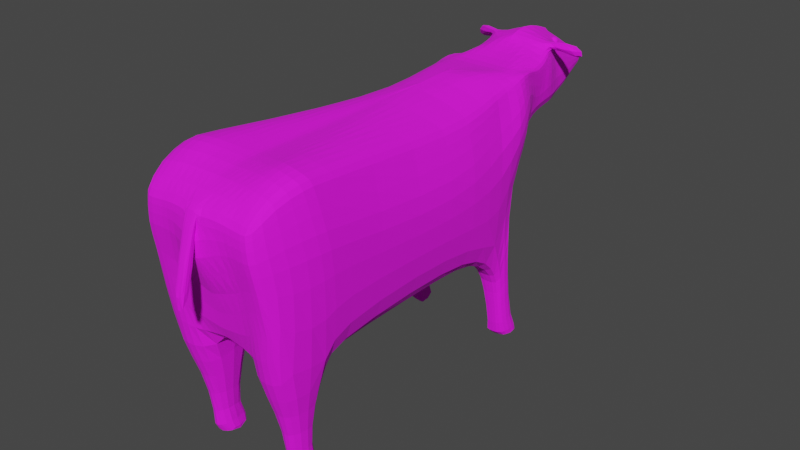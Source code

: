 # Source: cow.blend  (saved by Blender 3.1.7; exported with 4.5.12 LTS)
import bpy
from mathutils import Matrix  # noqa: F401  (used for matrix-valued properties, if any)

bpy.ops.wm.read_factory_settings(use_empty=True)
scene = bpy.context.scene
scene.name = 'Scene'

# ---- collections
col_collection = bpy.data.collections.new('Collection'); scene.collection.children.link(col_collection)

# ---- images (referenced by path relative to the original .blend; pixels are not part of the script)
import os
ASSET_DIR = os.environ.get("B2B_ASSET_DIR", "")  # directory of the original .blend (textures are referenced by path, not embedded)
HERE = os.path.dirname(os.path.abspath(__file__))  # packed textures are extracted next to this script under _unpacked/

def load_image(name, relpath, width, height, colorspace="sRGB"):
    """Load a texture the original file referenced (path relative to the .blend, or extracted next to this script)."""
    p = next((c for c in (os.path.join(HERE, relpath), os.path.join(ASSET_DIR, relpath)) if relpath and os.path.exists(c)), "")
    if p:
        img = bpy.data.images.load(p, check_existing=True)
        img.name = name
    else:  # same state as the original file: an image datablock whose file is absent (Cycles renders it pink)
        img = bpy.data.images.new(name, width, height)
        img.source = "FILE"
        img.filepath = "//" + (relpath or name)
    img.colorspace_settings.name = colorspace
    return img
img_imphenziapalette01_256_png = load_image('ImphenziaPalette01-256.png', 'ImphenziaPalette01-256.png', 1024, 1024, 'sRGB')

# ---- materials (node trees are filled in below, after node groups)
mat_material = bpy.data.materials.new('Material')
mat_material.alpha_threshold = 0.0
mat_material.use_transparent_shadow = False
mat_material.line_color = (0.0, 0.0, 0.0, 1.0)

# ---- material node trees
mat_material.use_nodes = True; mat_material.node_tree.nodes.clear()
_N = mat_material.node_tree.nodes; _L = mat_material.node_tree.links
n0 = _N.new('ShaderNodeOutputMaterial'); n0.name = 'Material Output'; n0.location = (300, 300)
n1 = _N.new('ShaderNodeBsdfPrincipled'); n1.name = 'Principled BSDF'; n1.location = (10, 300)
n1.distribution = 'GGX'
n1.subsurface_method = 'RANDOM_WALK_SKIN'
n1.inputs[2].default_value = 0.8918
n1.inputs[3].default_value = 1.45
n1.inputs[27].default_value = (0.0, 0.0, 0.0, 1.0)
n1.inputs[28].default_value = 1.0
n2 = _N.new('ShaderNodeTexImage'); n2.name = 'Image Texture'; n2.location = (-264, 108)
n2.image = img_imphenziapalette01_256_png
_L.new(n1.outputs[0], n0.inputs[0])
_L.new(n2.outputs[0], n1.inputs[0])
n0.is_active_output = True

# ---- world
world_world = bpy.data.worlds.new('World'); scene.world = world_world
world_world.use_nodes = True; world_world.node_tree.nodes.clear()
_N = world_world.node_tree.nodes; _L = world_world.node_tree.links
n0 = _N.new('ShaderNodeOutputWorld'); n0.name = 'World Output'; n0.location = (300, 300)
n1 = _N.new('ShaderNodeBackground'); n1.name = 'Background'; n1.location = (10, 300)
n1.inputs[0].default_value = (0.05088, 0.05088, 0.05088, 1.0)
_L.new(n1.outputs[0], n0.inputs[0])
n0.is_active_output = True
world_world.color = (0.05088, 0.05088, 0.05088)
world_world.use_sun_shadow = False
world_world.sun_shadow_jitter_overblur = 0.0

# ---- meshes
me_cube = bpy.data.meshes.new('Cube')
me_cube.from_pydata([(0.2959, 2.719, 0.3639), (0.3087, 2.807, -0.2535), (0.2815, 2.556, 0.3361), (0.3014, 2.576, -0.357), (0.01749, 2.788, -0.2617), (0.01749, 2.578, 0.3468), (0.01749, 2.573, -0.2819), (0.01749, 2.755, 0.3569), (0.2392, 3.603, 0.2681), (0.3018, 3.583, -0.2532), (0.01749, 3.546, 0.3656), (0.01749, 3.546, -0.3341), (0.2075, 3.832, 0.3047), (0.295, 3.727, -0.3657), (0.01749, 3.749, 0.3702), (0.01749, 3.727, -0.3663), (0.2088, 3.926, 0.3174), (0.2458, 3.896, -0.06271), (0.01749, 3.907, 0.3438), (0.01749, 3.912, -0.2373), (0.2091, 3.996, 0.3377), (0.2491, 3.974, 0.01762), (0.01749, 3.989, 0.3379), (0.01749, 3.992, -0.1336), (0.1995, 4.068, 0.3261), (0.1976, 4.037, 0.09297), (0.01749, 4.116, 0.3589), (0.01749, 4.081, -0.05978), (0.3353, 2.773, 0.05205), (0.3192, 2.592, 0.05157), (0.3292, 3.554, -0.01355), (0.2746, 3.908, 0.09552), (0.2997, 3.763, 0.02573), (0.2562, 3.985, 0.1944), (0.2103, 4.076, 0.1978), (0.01749, 4.156, 0.01273), (0.01749, 3.239, -0.3502), (0.308, 3.235, -0.2032), (0.2426, 3.305, 0.2907), (0.01749, 3.191, 0.3561), (0.3283, 3.233, -0.02197), (0.1792, 2.532, -0.36), (0.1745, 2.717, 0.3868), (0.1746, 2.806, -0.316), (0.1679, 2.562, 0.3543), (0.1023, 3.571, 0.3461), (0.1848, 3.546, -0.3341), (0.09852, 3.769, 0.3746), (0.163, 3.712, -0.3978), (0.1469, 3.911, 0.3483), (0.1714, 3.908, -0.1793), (0.151, 3.984, 0.3382), (0.1554, 3.974, -0.04413), (0.1409, 4.083, 0.3604), (0.1209, 4.075, -0.04102), (0.1485, 4.145, 0.06205), (0.1336, 3.208, 0.3551), (0.1819, 3.239, -0.3502), (0.2818, 2.484, 0.0499), (0.2789, 2.515, -0.1323), (0.196, 2.519, -0.1489), (0.1768, 2.467, 0.2602), (0.01749, 2.46, 0.2756), (0.01749, 2.523, -0.06052), (0.01749, 2.536, -0.2246), (0.2628, 2.467, 0.2514), (0.1924, 2.491, 0.04038), (0.2959, 2.681, 0.364), (0.3043, 2.761, -0.3543), (0.01749, 2.722, 0.3562), (0.01749, 2.773, -0.3165), (0.3347, 2.74, 0.05138), (0.1734, 2.684, 0.3861), (0.1739, 2.795, -0.4406), (0.1109, 2.806, -0.316), (0.1176, 2.571, 0.3514), (0.1221, 3.546, -0.3341), (0.1128, 3.727, -0.3663), (0.1156, 3.908, -0.1922), (0.1031, 3.982, -0.05629), (0.07719, 4.081, -0.05735), (0.08495, 3.193, 0.3635), (0.1127, 2.576, -0.3571), (0.1199, 2.738, 0.3738), (0.01749, 3.554, 0.3667), (0.01749, 3.756, 0.3753), (0.1135, 3.907, 0.3507), (0.1201, 3.981, 0.3378), (0.09576, 4.083, 0.3604), (0.01749, 4.159, 0.01621), (0.1191, 3.239, -0.3502), (0.1203, 2.462, 0.2712), (0.1596, 2.506, -0.001198), (0.1578, 2.527, -0.1862), (0.1171, 2.774, -0.2542), (0.1197, 2.706, 0.3727), (0.181, 2.595, -0.4931), (0.2669, 2.626, -0.491), (0.1343, 2.626, -0.491), (0.1828, 2.751, -0.5061), (0.2697, 2.727, -0.4893), (0.1357, 2.727, -0.4893), (0.1771, 2.62, -0.8006), (0.2554, 2.659, -0.8031), (0.1305, 2.672, -0.7918), (0.1628, 2.798, -0.7831), (0.2611, 2.742, -0.7923), (0.1737, 2.746, -0.7906), (0.2455, 2.532, -0.36), (0.2332, 2.707, 0.3856), (0.1678, 3.592, 0.3062), (0.1616, 3.823, 0.3417), (0.1691, 3.919, 0.3327), (0.1778, 3.992, 0.3376), (0.1861, 4.135, 0.3096), (0.1535, 4.136, 0.1072), (0.2473, 3.239, -0.3502), (0.2441, 2.794, -0.3538), (0.2228, 2.553, 0.3488), (0.2501, 3.546, -0.3341), (0.2262, 3.712, -0.3977), (0.2228, 3.907, -0.1619), (0.2087, 3.973, -0.03184), (0.1679, 4.058, -0.006751), (0.1928, 3.23, 0.3321), (0.2348, 2.515, -0.133), (0.2207, 2.466, 0.2565), (0.2362, 2.486, 0.04876), (0.233, 2.672, 0.3857), (0.2449, 2.777, -0.3658), (0.2276, 2.595, -0.4931), (0.228, 2.739, -0.4974), (0.211, 2.604, -0.7932), (0.2109, 2.782, -0.8011), (0.2854, 3.845, -0.3028), (0.2682, 3.802, -0.4713), (0.234, 3.791, -0.4745), (0.1901, 3.791, -0.4745), (0.2405, 3.875, -0.3162), (0.1958, 3.888, -0.3402), (0.148, 3.791, -0.4745), (0.1604, 3.886, -0.3296), (0.2914, 3.925, -0.7878), (0.2841, 3.859, -0.7927), (0.2375, 3.823, -0.7938), (0.1933, 3.829, -0.7975), (0.274, 3.984, -0.7898), (0.2046, 3.969, -0.7874), (0.1783, 3.823, -0.7764), (0.2313, 3.909, -0.7543), (0.3359, 2.742, 0.1846), (0.3067, 2.559, 0.1818), (0.3087, 3.58, 0.1087), (0.267, 3.93, 0.2172), (0.2328, 3.813, 0.1712), (0.2192, 3.996, 0.2719), (0.1914, 4.065, 0.2899), (0.3267, 3.239, 0.1123), (0.2735, 2.461, 0.1471), (0.01749, 2.427, 0.09795), (0.1819, 2.463, 0.1499), (0.3341, 2.705, 0.1849), (0.1227, 2.464, 0.1534), (0.2289, 2.461, 0.1489), (0.1789, 4.165, 0.2327), (0.01749, 4.211, 0.01901), (0.1012, 4.183, 0.3871), (0.141, 4.197, 0.3412), (0.01749, 4.184, 0.01373), (0.1114, 4.227, 0.06518), (0.01749, 4.16, 0.3864), (0.1814, 4.197, 0.3412), (0.1623, 4.211, 0.1311), (0.1756, 4.213, 0.2496), (0.09181, 4.444, 0.3396), (0.01749, 4.265, 0.04379), (0.01749, 4.187, 0.4097), (0.1523, 4.239, 0.3902), (0.01749, 4.265, 0.04383), (0.1261, 4.258, 0.09505), (0.1171, 4.438, 0.2801), (0.01749, 4.186, 0.4061), (0.01749, 4.477, 0.3422), (0.1492, 4.268, 0.367), (0.1674, 4.272, 0.1362), (0.1869, 4.244, 0.2816), (0.1437, 4.29, 0.3793), (0.01749, 4.583, 0.18), (0.07546, 4.589, 0.2523), (0.08182, 4.59, 0.2524), (0.06938, 4.581, 0.1801), (0.08067, 4.581, 0.1805), (0.1256, 4.32, 0.3456), (0.01749, 4.591, 0.2519), (0.01749, 4.268, 0.4349), (0.09285, 4.593, 0.2462), (0.0988, 4.578, 0.205), (0.1019, 4.586, 0.2317), (0.05859, 4.464, 0.3483), (0.1233, 4.443, 0.2565), (0.1296, 4.436, 0.1473), (0.1076, 4.437, 0.1358), (0.09257, 4.437, 0.1261), (0.01749, 4.43, 0.1435), (0.09018, 4.383, 0.3609), (0.01749, 4.433, 0.3798), (0.1212, 4.38, 0.3387), (0.1296, 4.407, 0.2728), (0.125, 4.346, 0.1235), (0.01749, 4.325, 0.08168), (0.01749, 4.374, 0.4043), (0.1364, 4.369, 0.138), (0.01749, 4.324, 0.08423), (0.01749, 4.597, 0.2264), (0.01749, 4.594, 0.1789), (0.07663, 4.599, 0.2476), (0.08306, 4.6, 0.2473), (0.06929, 4.592, 0.1787), (0.08078, 4.592, 0.179), (0.09067, 4.596, 0.2262), (0.01749, 4.601, 0.2474), (0.08003, 4.596, 0.2252), (0.09395, 4.603, 0.2412), (0.09882, 4.589, 0.2019), (0.1022, 4.596, 0.2273), (0.1233, 4.357, 0.2828), (0.1296, 4.302, 0.1084), (0.01749, 4.295, 0.06766), (0.01749, 4.267, 0.4316), (0.1648, 4.32, 0.1315), (0.01749, 4.295, 0.06901), (0.1465, 4.29, 0.3846), (0.155, 4.24, 0.3952), (0.2154, 4.342, 0.3195), (0.2475, 4.29, 0.3319), (0.2652, 4.332, 0.3861), (0.274, 4.291, 0.3941), (0.2784, 4.355, 0.3148), (0.2881, 4.307, 0.3229), (0.2012, 3.822, -0.7395), (0.2077, 3.89, -0.7049), (0.2259, 3.823, -0.7382), (0.2592, 3.901, -0.7244), (0.2373, 3.903, -0.7245), (0.2706, 3.832, -0.7371), (0.2779, 3.876, -0.7237), (0.2514, 3.823, -0.7382), (0.1924, 2.728, -0.7241), (0.1811, 2.712, -0.6931), (0.2427, 2.665, -0.6939), (0.2415, 2.711, -0.6968), (0.1805, 2.665, -0.6939), (0.2006, 2.639, -0.7), (0.2138, 2.636, -0.7131), (0.2132, 2.717, -0.7171), (0.1676, 3.805, -0.5429), (0.2009, 3.805, -0.5423), (0.2095, 3.894, -0.4683), (0.2746, 3.859, -0.4492), (0.177, 3.886, -0.4532), (0.2428, 3.886, -0.4562), (0.2623, 3.815, -0.5401), (0.2356, 3.805, -0.5423), (-0.2609, 2.719, 0.3639), (-0.2737, 2.807, -0.2535), (-0.2466, 2.556, 0.3361), (-0.2664, 2.576, -0.357), (-0.2042, 3.603, 0.2681), (-0.2668, 3.583, -0.2532), (-0.1725, 3.832, 0.3047), (-0.26, 3.727, -0.3657), (-0.1738, 3.926, 0.3174), (-0.2108, 3.896, -0.06271), (-0.1741, 3.996, 0.3377), (-0.2142, 3.974, 0.01762), (-0.1646, 4.068, 0.3261), (-0.1626, 4.037, 0.09297), (-0.3004, 2.773, 0.05205), (-0.2842, 2.592, 0.05157), (-0.2942, 3.554, -0.01355), (-0.2396, 3.908, 0.09552), (-0.2647, 3.763, 0.02573), (-0.2212, 3.985, 0.1944), (-0.1753, 4.076, 0.1978), (-0.273, 3.235, -0.2032), (-0.2077, 3.305, 0.2907), (-0.2934, 3.233, -0.02197), (-0.1442, 2.532, -0.36), (-0.1395, 2.717, 0.3868), (-0.1396, 2.806, -0.316), (-0.1329, 2.562, 0.3543), (-0.06734, 3.571, 0.3461), (-0.1498, 3.546, -0.3341), (-0.06354, 3.769, 0.3746), (-0.128, 3.712, -0.3978), (-0.112, 3.911, 0.3483), (-0.1364, 3.908, -0.1793), (-0.116, 3.984, 0.3382), (-0.1205, 3.974, -0.04413), (-0.1059, 4.083, 0.3604), (-0.08594, 4.075, -0.04102), (-0.1135, 4.145, 0.06205), (-0.09864, 3.208, 0.3551), (-0.1469, 3.239, -0.3502), (-0.2468, 2.484, 0.0499), (-0.2439, 2.515, -0.1323), (-0.161, 2.519, -0.1489), (-0.1418, 2.467, 0.2602), (-0.2279, 2.467, 0.2514), (-0.1574, 2.491, 0.04038), (-0.2609, 2.681, 0.364), (-0.2693, 2.761, -0.3543), (-0.2998, 2.74, 0.05138), (-0.1384, 2.684, 0.3861), (-0.1389, 2.795, -0.4406), (-0.07593, 2.806, -0.316), (-0.08262, 2.571, 0.3514), (-0.08714, 3.546, -0.3341), (-0.07779, 3.727, -0.3663), (-0.08064, 3.908, -0.1922), (-0.0681, 3.982, -0.05629), (-0.04221, 4.081, -0.05735), (-0.04996, 3.193, 0.3635), (-0.07773, 2.576, -0.3571), (-0.0849, 2.738, 0.3738), (-0.07847, 3.907, 0.3507), (-0.08514, 3.981, 0.3378), (-0.06078, 4.083, 0.3604), (-0.08416, 3.239, -0.3502), (-0.08528, 2.462, 0.2712), (-0.1246, 2.506, -0.001198), (-0.1228, 2.527, -0.1862), (-0.08214, 2.774, -0.2542), (-0.0847, 2.706, 0.3727), (-0.146, 2.595, -0.4931), (-0.2319, 2.626, -0.491), (-0.09929, 2.626, -0.491), (-0.1478, 2.751, -0.5061), (-0.2347, 2.727, -0.4893), (-0.1007, 2.727, -0.4893), (-0.1421, 2.62, -0.8006), (-0.2204, 2.659, -0.8031), (-0.09554, 2.672, -0.7918), (-0.1279, 2.798, -0.7831), (-0.2261, 2.742, -0.7923), (-0.1387, 2.746, -0.7906), (-0.2105, 2.532, -0.36), (-0.1982, 2.707, 0.3856), (-0.1328, 3.592, 0.3062), (-0.1266, 3.823, 0.3417), (-0.1341, 3.919, 0.3327), (-0.1428, 3.992, 0.3376), (-0.1511, 4.135, 0.3096), (-0.1185, 4.136, 0.1072), (-0.2123, 3.239, -0.3502), (-0.2091, 2.794, -0.3538), (-0.1878, 2.553, 0.3488), (-0.2151, 3.546, -0.3341), (-0.1912, 3.712, -0.3977), (-0.1878, 3.907, -0.1619), (-0.1738, 3.973, -0.03184), (-0.1329, 4.058, -0.006751), (-0.1578, 3.23, 0.3321), (-0.1998, 2.515, -0.133), (-0.1857, 2.466, 0.2565), (-0.2012, 2.486, 0.04876), (-0.198, 2.672, 0.3857), (-0.21, 2.777, -0.3658), (-0.1927, 2.595, -0.4931), (-0.1931, 2.739, -0.4974), (-0.176, 2.604, -0.7932), (-0.1759, 2.782, -0.8011), (-0.2504, 3.845, -0.3028), (-0.2332, 3.802, -0.4713), (-0.199, 3.791, -0.4745), (-0.1551, 3.791, -0.4745), (-0.2055, 3.875, -0.3162), (-0.1608, 3.888, -0.3402), (-0.113, 3.791, -0.4745), (-0.1254, 3.886, -0.3296), (-0.2564, 3.925, -0.7878), (-0.2491, 3.859, -0.7927), (-0.2025, 3.823, -0.7938), (-0.1583, 3.829, -0.7975), (-0.239, 3.984, -0.7898), (-0.1696, 3.969, -0.7874), (-0.1433, 3.823, -0.7764), (-0.1963, 3.909, -0.7543), (-0.301, 2.742, 0.1846), (-0.2717, 2.559, 0.1818), (-0.2738, 3.58, 0.1087), (-0.232, 3.93, 0.2172), (-0.1978, 3.813, 0.1712), (-0.1842, 3.996, 0.2719), (-0.1564, 4.065, 0.2899), (-0.2917, 3.239, 0.1123), (-0.2386, 2.461, 0.1471), (-0.1469, 2.463, 0.1499), (-0.2991, 2.705, 0.1849), (-0.08776, 2.464, 0.1534), (-0.194, 2.461, 0.1489), (-0.1439, 4.165, 0.2327), (-0.0662, 4.183, 0.3871), (-0.1061, 4.197, 0.3412), (-0.07639, 4.227, 0.06518), (-0.1464, 4.197, 0.3412), (-0.1273, 4.211, 0.1311), (-0.1406, 4.213, 0.2496), (-0.05683, 4.444, 0.3396), (-0.1173, 4.239, 0.3902), (-0.09115, 4.258, 0.09505), (-0.08215, 4.438, 0.2801), (-0.1142, 4.268, 0.367), (-0.1324, 4.272, 0.1362), (-0.1519, 4.244, 0.2816), (-0.1087, 4.29, 0.3793), (-0.04048, 4.589, 0.2523), (-0.04684, 4.59, 0.2524), (-0.0344, 4.581, 0.1801), (-0.04569, 4.581, 0.1805), (-0.09059, 4.32, 0.3456), (-0.05787, 4.593, 0.2462), (-0.06381, 4.578, 0.205), (-0.0669, 4.586, 0.2317), (-0.02361, 4.464, 0.3483), (-0.08831, 4.443, 0.2565), (-0.09463, 4.436, 0.1473), (-0.07262, 4.437, 0.1358), (-0.05759, 4.437, 0.1261), (-0.0552, 4.383, 0.3609), (-0.08617, 4.38, 0.3387), (-0.09457, 4.407, 0.2728), (-0.09002, 4.346, 0.1235), (-0.1014, 4.369, 0.138), (-0.04164, 4.599, 0.2476), (-0.04807, 4.6, 0.2473), (-0.0343, 4.592, 0.1787), (-0.0458, 4.592, 0.179), (-0.05568, 4.596, 0.2262), (-0.04505, 4.596, 0.2252), (-0.05896, 4.603, 0.2412), (-0.06384, 4.589, 0.2019), (-0.06721, 4.596, 0.2273), (-0.0883, 4.357, 0.2828), (-0.09464, 4.302, 0.1084), (-0.1298, 4.32, 0.1315), (-0.1116, 4.29, 0.3846), (-0.12, 4.24, 0.3952), (-0.1804, 4.342, 0.3195), (-0.2125, 4.29, 0.3319), (-0.2302, 4.332, 0.3861), (-0.239, 4.291, 0.3941), (-0.2434, 4.355, 0.3148), (-0.2531, 4.307, 0.3229), (-0.1663, 3.822, -0.7395), (-0.1727, 3.89, -0.7049), (-0.1909, 3.823, -0.7382), (-0.2242, 3.901, -0.7244), (-0.2023, 3.903, -0.7245), (-0.2356, 3.832, -0.7371), (-0.2429, 3.876, -0.7237), (-0.2165, 3.823, -0.7382), (-0.1574, 2.728, -0.7241), (-0.1462, 2.712, -0.6931), (-0.2077, 2.665, -0.6939), (-0.2065, 2.711, -0.6968), (-0.1455, 2.665, -0.6939), (-0.1656, 2.639, -0.7), (-0.1788, 2.636, -0.7131), (-0.1782, 2.717, -0.7171), (-0.1326, 3.805, -0.5429), (-0.1659, 3.805, -0.5423), (-0.1745, 3.894, -0.4683), (-0.2396, 3.859, -0.4492), (-0.142, 3.886, -0.4532), (-0.2078, 3.886, -0.4562), (-0.2273, 3.815, -0.5401), (-0.2007, 3.805, -0.5423), (0.09398, 4.385, 0.3288), (0.1084, 4.375, 0.3399), (0.1084, 4.396, 0.3399), (0.0995, 4.368, 0.3578), (0.0995, 4.402, 0.3578), (0.1119, 4.385, 0.3578), (0.09398, 4.385, 0.3688), (0.1025, 4.379, 0.3318), (0.09923, 4.369, 0.3383), (0.111, 4.385, 0.3383), (0.1025, 4.391, 0.3318), (0.09923, 4.401, 0.3383), (0.113, 4.379, 0.3488), (0.113, 4.391, 0.3488), (0.09398, 4.365, 0.3488), (0.1057, 4.369, 0.3488), (0.1057, 4.401, 0.3488), (0.09398, 4.405, 0.3488), (0.1077, 4.375, 0.3594), (0.1077, 4.395, 0.3594), (0.09723, 4.375, 0.3659), (0.1045, 4.385, 0.3659), (0.09723, 4.395, 0.3659), (0.09398, 4.369, 0.3391), (0.09398, 4.402, 0.3586), (0.09398, 4.402, 0.3391), (0.09398, 4.369, 0.3586), (0.09398, 4.394, 0.3659), (0.09398, 4.398, 0.3634), (0.09398, 4.376, 0.3659), (0.09398, 4.373, 0.3634), (0.09398, 4.394, 0.3318), (0.09398, 4.398, 0.3343), (0.09398, 4.373, 0.3343), (0.09398, 4.376, 0.3318), (0.0795, 4.375, 0.3399), (0.0795, 4.396, 0.3399), (0.08845, 4.368, 0.3578), (0.08845, 4.402, 0.3578), (0.07609, 4.385, 0.3578), (0.08547, 4.379, 0.3318), (0.08872, 4.369, 0.3383), (0.07696, 4.385, 0.3383), (0.08547, 4.391, 0.3318), (0.08872, 4.401, 0.3383), (0.07496, 4.379, 0.3488), (0.07496, 4.391, 0.3488), (0.08222, 4.369, 0.3488), (0.08222, 4.401, 0.3488), (0.08021, 4.375, 0.3594), (0.08021, 4.395, 0.3594), (0.09073, 4.375, 0.3659), (0.08346, 4.385, 0.3659), (0.09073, 4.395, 0.3659), (-0.06962, 4.386, 0.3218), (-0.05514, 4.375, 0.3329), (-0.05514, 4.396, 0.3329), (-0.06409, 4.368, 0.3508), (-0.06409, 4.403, 0.3508), (-0.05173, 4.386, 0.3508), (-0.06962, 4.386, 0.3618), (-0.06111, 4.379, 0.3248), (-0.06436, 4.369, 0.3313), (-0.0526, 4.386, 0.3313), (-0.06111, 4.392, 0.3248), (-0.06436, 4.402, 0.3313), (-0.0506, 4.379, 0.3418), (-0.0506, 4.392, 0.3418), (-0.06962, 4.366, 0.3418), (-0.05786, 4.369, 0.3418), (-0.05786, 4.402, 0.3418), (-0.06962, 4.406, 0.3418), (-0.05585, 4.376, 0.3523), (-0.05585, 4.396, 0.3523), (-0.06637, 4.376, 0.3588), (-0.0591, 4.386, 0.3588), (-0.06637, 4.396, 0.3588), (-0.06962, 4.369, 0.3321), (-0.06962, 4.402, 0.3516), (-0.06962, 4.402, 0.3321), (-0.06962, 4.369, 0.3516), (-0.06962, 4.394, 0.3588), (-0.06962, 4.398, 0.3564), (-0.06962, 4.377, 0.3588), (-0.06962, 4.373, 0.3564), (-0.06962, 4.394, 0.3248), (-0.06962, 4.398, 0.3273), (-0.06962, 4.373, 0.3273), (-0.06962, 4.377, 0.3248), (-0.08409, 4.375, 0.3329), (-0.08409, 4.396, 0.3329), (-0.07514, 4.368, 0.3508), (-0.07514, 4.403, 0.3508), (-0.08751, 4.386, 0.3508), (-0.07812, 4.379, 0.3248), (-0.07487, 4.369, 0.3313), (-0.08663, 4.386, 0.3313), (-0.07812, 4.392, 0.3248), (-0.07487, 4.402, 0.3313), (-0.08864, 4.379, 0.3418), (-0.08864, 4.392, 0.3418), (-0.08137, 4.369, 0.3418), (-0.08137, 4.402, 0.3418), (-0.08338, 4.376, 0.3523), (-0.08338, 4.396, 0.3523), (-0.07287, 4.376, 0.3588), (-0.08013, 4.386, 0.3588), (-0.07287, 4.396, 0.3588), (0.2629, 3.289, 0.2477), (0.3056, 2.724, 0.3207), (0.2876, 2.556, 0.2989), (0.256, 3.598, 0.2297), (0.2228, 3.927, 0.2933), (0.2136, 3.828, 0.2725), (0.2115, 3.996, 0.3218), (0.1976, 4.067, 0.3174), (0.2654, 2.466, 0.2263), (0.01749, 2.452, 0.2328), (0.178, 2.466, 0.2337), (0.3051, 2.687, 0.3209), (0.1209, 2.463, 0.2429), (0.2227, 2.465, 0.2306), (0.1844, 4.142, 0.2911), (0.18, 4.201, 0.3191), (0.1583, 4.262, 0.3465), (0.09502, 4.591, 0.2427), (0.1186, 4.439, 0.2744), (0.1232, 4.387, 0.3229), (0.01749, 4.6, 0.2423), (0.08489, 4.599, 0.2422), (0.07745, 4.598, 0.2422), (0.09593, 4.601, 0.2378), (0.125, 4.329, 0.3305), (-0.2279, 3.289, 0.2477), (-0.2706, 2.724, 0.3207), (-0.2526, 2.556, 0.2989), (-0.221, 3.598, 0.2297), (-0.1878, 3.927, 0.2933), (-0.1786, 3.828, 0.2725), (-0.1765, 3.996, 0.3218), (-0.1626, 4.067, 0.3174), (-0.2304, 2.466, 0.2263), (-0.143, 2.466, 0.2337), (-0.2701, 2.687, 0.3209), (-0.08588, 2.463, 0.2429), (-0.1877, 2.465, 0.2306), (-0.1494, 4.142, 0.2911), (-0.145, 4.201, 0.3191), (-0.1233, 4.262, 0.3465), (-0.06004, 4.591, 0.2427), (-0.08363, 4.439, 0.2744), (-0.08819, 4.387, 0.3229), (-0.04991, 4.599, 0.2422), (-0.04246, 4.598, 0.2422), (-0.06095, 4.601, 0.2378), (-0.09004, 4.329, 0.3305), (-0.01163, 2.794, -0.2786), (-0.01371, 2.576, 0.3483), (-0.01512, 3.546, -0.3341), (-0.01221, 3.727, -0.3663), (-0.0131, 3.911, -0.2232), (-0.009187, 3.989, -0.1095), (-0.001116, 4.081, -0.05902), (-0.003534, 3.192, 0.3584), (-0.01454, 2.46, 0.2742), (-0.0268, 2.518, -0.04203), (-0.01356, 2.773, -0.2971), (-0.01219, 2.574, -0.3053), (-0.01442, 2.75, 0.3622), (-0.01419, 3.239, -0.3502), (-0.02624, 2.533, -0.2126), (-0.01436, 2.717, 0.3614), (-0.01532, 2.438, 0.1152), (-0.01473, 2.455, 0.2359), (0.04545, 2.793, -0.2779), (0.04745, 2.576, 0.3482), (0.0488, 3.546, -0.3341), (0.046, 3.727, -0.3663), (0.04685, 3.911, -0.2238), (0.0431, 3.989, -0.1105), (0.03536, 4.081, -0.05905), (0.03768, 3.192, 0.3583), (0.04824, 2.46, 0.2743), (0.06001, 2.518, -0.04277), (0.0473, 2.773, -0.2979), (0.04598, 2.574, -0.3044), (0.04813, 2.75, 0.362), (0.04791, 3.239, -0.3502), (0.05947, 2.533, -0.2131), (0.04807, 2.717, 0.3612), (0.04899, 2.438, 0.1145), (0.04842, 2.455, 0.2358), (0.03946, 2.451, 0.2702), (0.01737, 2.45, 0.2711), (-0.005634, 2.451, 0.2702), (0.02438, 2.485, 0.2299), (0.03958, 2.447, 0.2426), (-0.005768, 2.447, 0.2427), (0.05708, 2.336, -0.04414), (0.03735, 2.331, -0.05282), (0.01624, 2.328, -0.06152), (0.04569, 2.399, -0.07884), (0.05788, 2.36, -0.05702), (0.01677, 2.352, -0.0744)], [], [(129, 68, 100, 131), (597, 67, 2, 588), (40, 37, 9, 30), (667, 69, 5, 653), (588, 2, 65, 594), (110, 8, 12, 111), (665, 36, 11, 654), (124, 38, 8, 110), (111, 12, 16, 112), (654, 11, 15, 655), (30, 9, 13, 32), (112, 16, 20, 113), (655, 15, 19, 656), (32, 13, 17, 31), (657, 23, 27, 658), (656, 19, 23, 657), (31, 17, 21, 33), (600, 114, 24, 593), (33, 21, 25, 34), (113, 20, 24, 114), (155, 33, 34, 156), (123, 115, 34, 25), (153, 31, 33, 155), (154, 32, 31, 153), (152, 30, 32, 154), (118, 44, 61, 126), (157, 40, 30, 152), (68, 71, 29, 3), (150, 28, 40, 157), (109, 0, 38, 124), (652, 4, 36, 665), (28, 1, 37, 40), (117, 43, 57, 116), (83, 42, 56, 81), (3, 29, 58, 59), (80, 89, 55, 54), (87, 51, 53, 88), (88, 53, 167, 166), (121, 50, 52, 122), (122, 52, 54, 123), (121, 17, 134, 138), (86, 49, 51, 87), (119, 46, 48, 120), (85, 47, 49, 86), (81, 56, 45, 84), (116, 57, 46, 119), (84, 45, 47, 85), (108, 3, 59, 125), (128, 72, 44, 118), (68, 3, 97, 100), (660, 62, 671, 670), (666, 661, 63, 64), (125, 127, 66, 60), (599, 126, 61, 596), (82, 41, 60, 93), (653, 5, 62, 660), (74, 43, 73, 94), (109, 42, 72, 128), (1, 28, 71, 68), (664, 7, 69, 667), (587, 0, 67, 597), (117, 1, 68, 129), (42, 83, 95, 72), (652, 74, 94, 662), (44, 75, 91, 61), (663, 82, 93, 666), (60, 66, 92, 93), (596, 61, 91, 598), (662, 94, 82, 663), (10, 84, 85, 14), (39, 659, 81, 84, 10), (14, 85, 86, 18), (18, 86, 87, 22), (26, 88, 166, 170), (22, 87, 88, 26), (27, 35, 89, 80, 658), (664, 83, 81, 659), (43, 74, 90, 57), (50, 78, 79, 52), (52, 79, 80, 54), (48, 77, 140, 137), (46, 76, 77, 48), (57, 90, 76, 46), (72, 95, 75, 44), (250, 249, 103, 106), (248, 247, 105, 107), (82, 94, 101, 98), (41, 82, 98, 96), (108, 41, 96, 130), (94, 73, 99, 101), (133, 106, 103, 132), (107, 105, 102, 104), (252, 251, 104, 102), (251, 248, 107, 104), (254, 250, 106, 133), (253, 252, 102, 132), (249, 253, 132, 103), (247, 254, 133, 105), (105, 133, 132, 102), (3, 108, 130, 97), (43, 117, 129, 73), (0, 109, 128, 67), (594, 65, 126, 599), (59, 58, 127, 125), (67, 128, 118, 2), (41, 108, 125, 60), (37, 116, 119, 9), (9, 119, 120, 13), (13, 120, 136, 135), (21, 122, 123, 25), (17, 121, 122, 21), (1, 117, 116, 37), (42, 109, 124, 56), (2, 118, 126, 65), (54, 55, 115, 123), (51, 113, 114, 53), (115, 55, 169, 172), (49, 112, 113, 51), (47, 111, 112, 49), (56, 124, 110, 45), (45, 110, 111, 47), (73, 129, 131, 99), (243, 242, 146, 147), (241, 239, 148, 145), (239, 240, 149, 148), (78, 50, 139, 141), (50, 121, 138, 139), (120, 48, 137, 136), (77, 78, 141, 140), (17, 13, 135, 134), (144, 145, 147, 146), (145, 148, 149, 147), (143, 144, 146, 142), (245, 244, 143, 142), (244, 246, 144, 143), (240, 243, 147, 149), (246, 241, 145, 144), (242, 245, 142, 146), (55, 89, 168, 169), (58, 158, 163, 127), (53, 114, 171, 167), (66, 160, 162, 92), (28, 150, 161, 71), (127, 163, 160, 66), (661, 668, 159, 63), (600, 164, 173, 601), (587, 150, 157, 586), (586, 157, 152, 589), (589, 152, 154, 591), (591, 154, 153, 590), (590, 153, 155, 592), (592, 155, 156, 593), (115, 164, 156, 34), (29, 151, 158, 58), (71, 161, 151, 29), (601, 173, 185, 602), (173, 172, 184, 185), (169, 168, 178, 179), (168, 165, 175, 178), (172, 169, 179, 184), (166, 167, 177, 176), (89, 35, 165, 168), (164, 115, 172, 173), (182, 198, 188, 193), (174, 180, 195, 189), (604, 199, 197, 603), (199, 200, 196, 197), (201, 202, 190, 191), (202, 203, 187, 190), (167, 171, 183, 177), (170, 166, 176, 181), (197, 196, 223, 224), (191, 190, 217, 218), (190, 187, 214, 217), (196, 191, 218, 223), (188, 189, 216, 215), (193, 188, 215, 220), (198, 174, 189, 188), (200, 201, 191, 196), (211, 208, 201, 200), (210, 204, 174, 198), (209, 212, 203, 202), (208, 209, 202, 201), (207, 211, 200, 199), (605, 207, 199, 604), (204, 206, 180, 174), (205, 210, 198, 182), (194, 228, 210, 205), (186, 192, 206, 204), (610, 225, 207, 605), (225, 229, 211, 207), (226, 227, 209, 208), (227, 230, 212, 209), (228, 186, 204, 210), (229, 226, 208, 211), (608, 215, 216, 607), (606, 220, 215, 608), (607, 216, 222, 609), (218, 219, 224, 223), (214, 213, 221, 217), (217, 221, 219, 218), (603, 197, 224, 609), (189, 195, 222, 216), (184, 179, 226, 229), (176, 177, 186, 228), (178, 175, 230, 227), (179, 178, 227, 226), (185, 184, 229, 225), (602, 185, 225, 610), (183, 192, 233, 234), (181, 176, 228, 194), (234, 233, 237, 238), (192, 186, 231, 233), (186, 177, 232, 231), (177, 183, 234, 232), (236, 238, 237, 235), (232, 234, 238, 236), (231, 232, 236, 235), (233, 231, 235, 237), (260, 258, 245, 242), (262, 256, 241, 246), (259, 257, 243, 240), (261, 262, 246, 244), (258, 261, 244, 245), (255, 259, 240, 239), (256, 255, 239, 241), (257, 260, 242, 243), (99, 131, 254, 247), (97, 130, 253, 249), (130, 96, 252, 253), (131, 100, 250, 254), (98, 101, 248, 251), (96, 98, 251, 252), (101, 99, 247, 248), (100, 97, 249, 250), (139, 138, 260, 257), (137, 140, 255, 256), (140, 141, 259, 255), (134, 135, 261, 258), (135, 136, 262, 261), (141, 139, 257, 259), (136, 137, 256, 262), (138, 134, 258, 260), (367, 369, 338, 311), (621, 613, 265, 310), (286, 279, 268, 284), (649, 635, 5, 69), (613, 619, 308, 265), (348, 349, 269, 267), (647, 636, 11, 36), (362, 348, 267, 285), (349, 350, 271, 269), (636, 637, 15, 11), (279, 281, 270, 268), (350, 351, 273, 271), (637, 638, 19, 15), (281, 280, 272, 270), (639, 640, 27, 23), (638, 639, 23, 19), (280, 282, 274, 272), (624, 618, 275, 352), (282, 283, 276, 274), (351, 352, 275, 273), (393, 394, 283, 282), (361, 276, 283, 353), (391, 393, 282, 280), (392, 391, 280, 281), (390, 392, 281, 279), (356, 364, 307, 290), (395, 390, 279, 286), (311, 266, 278, 312), (388, 395, 286, 277), (347, 362, 285, 263), (634, 647, 36, 4), (277, 286, 284, 264), (355, 354, 303, 289), (324, 322, 302, 288), (266, 305, 304, 278), (321, 300, 301, 89), (326, 327, 299, 297), (327, 402, 403, 299), (359, 360, 298, 296), (360, 361, 300, 298), (359, 376, 372, 272), (325, 326, 297, 295), (357, 358, 294, 292), (85, 325, 295, 293), (322, 84, 291, 302), (354, 357, 292, 303), (84, 85, 293, 291), (346, 363, 305, 266), (366, 356, 290, 313), (311, 338, 335, 266), (62, 642, 672, 671), (648, 64, 63, 643), (363, 306, 309, 365), (623, 620, 307, 364), (323, 331, 306, 287), (635, 642, 62, 5), (315, 332, 314, 289), (347, 366, 313, 288), (264, 311, 312, 277), (646, 649, 69, 7), (612, 621, 310, 263), (355, 367, 311, 264), (288, 313, 333, 324), (634, 644, 332, 315), (290, 307, 329, 316), (645, 648, 331, 323), (306, 331, 330, 309), (620, 622, 329, 307), (644, 645, 323, 332), (39, 10, 84, 322, 641), (14, 18, 325, 85), (18, 22, 326, 325), (26, 170, 402, 327), (22, 26, 327, 326), (27, 640, 321, 89, 35), (646, 641, 322, 324), (289, 303, 328, 315), (296, 298, 320, 319), (298, 300, 321, 320), (294, 375, 378, 318), (292, 294, 318, 317), (303, 292, 317, 328), (313, 290, 316, 333), (465, 344, 341, 464), (463, 345, 343, 462), (323, 336, 339, 332), (287, 334, 336, 323), (346, 368, 334, 287), (332, 339, 337, 314), (371, 370, 341, 344), (345, 342, 340, 343), (467, 340, 342, 466), (466, 342, 345, 463), (469, 371, 344, 465), (468, 370, 340, 467), (464, 341, 370, 468), (462, 343, 371, 469), (343, 340, 370, 371), (266, 335, 368, 346), (289, 314, 367, 355), (263, 310, 366, 347), (619, 623, 364, 308), (305, 363, 365, 304), (310, 265, 356, 366), (287, 306, 363, 346), (284, 268, 357, 354), (268, 270, 358, 357), (270, 373, 374, 358), (274, 276, 361, 360), (272, 274, 360, 359), (264, 284, 354, 355), (288, 302, 362, 347), (265, 308, 364, 356), (300, 361, 353, 301), (297, 299, 352, 351), (353, 406, 404, 301), (295, 297, 351, 350), (293, 295, 350, 349), (302, 291, 348, 362), (291, 293, 349, 348), (314, 337, 369, 367), (458, 385, 384, 457), (456, 383, 386, 454), (454, 386, 387, 455), (319, 379, 377, 296), (296, 377, 376, 359), (358, 374, 375, 294), (318, 378, 379, 319), (272, 372, 373, 270), (382, 384, 385, 383), (383, 385, 387, 386), (381, 380, 384, 382), (460, 380, 381, 459), (459, 381, 382, 461), (455, 387, 385, 458), (461, 382, 383, 456), (457, 384, 380, 460), (301, 404, 168, 89), (304, 365, 400, 396), (299, 403, 405, 352), (309, 330, 399, 397), (277, 312, 398, 388), (365, 309, 397, 400), (643, 63, 159, 650), (624, 625, 407, 401), (612, 611, 395, 388), (611, 614, 390, 395), (614, 616, 392, 390), (616, 615, 391, 392), (615, 617, 393, 391), (617, 618, 394, 393), (353, 283, 394, 401), (278, 304, 396, 389), (312, 278, 389, 398), (625, 626, 414, 407), (407, 414, 413, 406), (404, 410, 178, 168), (406, 413, 410, 404), (402, 176, 409, 403), (401, 407, 406, 353), (182, 193, 416, 424), (408, 417, 421, 411), (628, 627, 423, 425), (425, 423, 422, 426), (427, 419, 418, 428), (428, 418, 187, 203), (403, 409, 412, 405), (170, 181, 176, 402), (423, 442, 441, 422), (419, 437, 436, 418), (418, 436, 214, 187), (422, 441, 437, 419), (416, 434, 435, 417), (193, 220, 434, 416), (424, 416, 417, 408), (426, 422, 419, 427), (433, 426, 427, 432), (210, 424, 408, 429), (209, 428, 203, 212), (432, 427, 428, 209), (431, 425, 426, 433), (629, 628, 425, 431), (429, 408, 411, 430), (205, 182, 424, 210), (415, 429, 430, 420), (633, 629, 431, 443), (443, 431, 433, 445), (444, 432, 209, 227), (228, 210, 429, 415), (445, 433, 432, 444), (631, 630, 435, 434), (606, 631, 434, 220), (630, 632, 440, 435), (437, 441, 442, 438), (214, 436, 439, 213), (436, 437, 438, 439), (627, 632, 442, 423), (417, 435, 440, 421), (413, 445, 444, 410), (176, 228, 415, 409), (410, 444, 227, 178), (414, 443, 445, 413), (626, 633, 443, 414), (412, 449, 448, 420), (449, 453, 452, 448), (420, 448, 446, 415), (415, 446, 447, 409), (409, 447, 449, 412), (451, 450, 452, 453), (447, 451, 453, 449), (446, 450, 451, 447), (448, 452, 450, 446), (475, 457, 460, 473), (477, 461, 456, 471), (474, 455, 458, 472), (476, 459, 461, 477), (473, 460, 459, 476), (470, 454, 455, 474), (471, 456, 454, 470), (472, 458, 457, 475), (337, 462, 469, 369), (335, 464, 468, 368), (368, 468, 467, 334), (369, 469, 465, 338), (336, 466, 463, 339), (334, 467, 466, 336), (339, 463, 462, 337), (338, 465, 464, 335), (377, 472, 475, 376), (375, 471, 470, 378), (378, 470, 474, 379), (372, 473, 476, 373), (373, 476, 477, 374), (379, 474, 472, 377), (374, 477, 471, 375), (376, 475, 473, 372), (478, 485, 512), (479, 485, 487), (479, 487, 490), (501, 486, 492), (480, 489, 494), (479, 490, 493), (480, 494, 491), (481, 496, 498), (483, 497, 499), (499, 500, 484), (499, 497, 500), (497, 482, 500), (507, 498, 484), (507, 508, 498), (504, 481, 498, 508), (498, 499, 484), (498, 496, 499), (496, 483, 499), (491, 497, 483), (491, 494, 497), (494, 482, 497), (492, 481, 504), (493, 496, 481), (493, 490, 496), (490, 483, 496), (494, 495, 482), (494, 489, 495), (492, 493, 481), (492, 486, 493), (486, 479, 493), (490, 491, 483), (490, 487, 491), (487, 480, 491), (488, 489, 480), (510, 503, 489), (487, 488, 480), (487, 485, 488), (485, 478, 488), (511, 486, 501), (512, 485, 486, 511), (485, 479, 486), (488, 509, 510, 489), (500, 506, 505), (500, 505, 484), (482, 502, 506, 500), (489, 503, 495), (482, 495, 502), (488, 478, 509), (478, 512, 518), (513, 520, 518), (513, 523, 520), (501, 492, 519), (514, 526, 522), (513, 525, 523), (514, 524, 526), (515, 529, 527), (517, 530, 528), (530, 484, 531), (530, 531, 528), (528, 531, 516), (507, 484, 529), (507, 529, 508), (504, 508, 529, 515), (529, 484, 530), (529, 530, 527), (527, 530, 517), (524, 517, 528), (524, 528, 526), (526, 528, 516), (492, 504, 515), (525, 515, 527), (525, 527, 523), (523, 527, 517), (526, 516, 495), (526, 495, 522), (492, 515, 525), (492, 525, 519), (519, 525, 513), (523, 517, 524), (523, 524, 520), (520, 524, 514), (521, 514, 522), (510, 522, 503), (520, 514, 521), (520, 521, 518), (518, 521, 478), (511, 501, 519), (512, 511, 519, 518), (518, 519, 513), (521, 522, 510, 509), (531, 505, 506), (531, 484, 505), (516, 531, 506, 502), (522, 495, 503), (516, 502, 495), (521, 509, 478), (532, 539, 566), (533, 539, 541), (533, 541, 544), (555, 540, 546), (534, 543, 548), (533, 544, 547), (534, 548, 545), (535, 550, 552), (537, 551, 553), (553, 554, 538), (553, 551, 554), (551, 536, 554), (561, 552, 538), (561, 562, 552), (558, 535, 552, 562), (552, 553, 538), (552, 550, 553), (550, 537, 553), (545, 551, 537), (545, 548, 551), (548, 536, 551), (546, 535, 558), (547, 550, 535), (547, 544, 550), (544, 537, 550), (548, 549, 536), (548, 543, 549), (546, 547, 535), (546, 540, 547), (540, 533, 547), (544, 545, 537), (544, 541, 545), (541, 534, 545), (542, 543, 534), (564, 557, 543), (541, 542, 534), (541, 539, 542), (539, 532, 542), (565, 540, 555), (566, 539, 540, 565), (539, 533, 540), (542, 563, 564, 543), (554, 560, 559), (554, 559, 538), (536, 556, 560, 554), (543, 557, 549), (536, 549, 556), (542, 532, 563), (532, 566, 572), (567, 574, 572), (567, 577, 574), (555, 546, 573), (568, 580, 576), (567, 579, 577), (568, 578, 580), (569, 583, 581), (571, 584, 582), (584, 538, 585), (584, 585, 582), (582, 585, 570), (561, 538, 583), (561, 583, 562), (558, 562, 583, 569), (583, 538, 584), (583, 584, 581), (581, 584, 571), (578, 571, 582), (578, 582, 580), (580, 582, 570), (546, 558, 569), (579, 569, 581), (579, 581, 577), (577, 581, 571), (580, 570, 549), (580, 549, 576), (546, 569, 579), (546, 579, 573), (573, 579, 567), (577, 571, 578), (577, 578, 574), (574, 578, 568), (575, 568, 576), (564, 576, 557), (574, 568, 575), (574, 575, 572), (572, 575, 532), (565, 555, 573), (566, 565, 573, 572), (572, 573, 567), (575, 576, 564, 563), (585, 559, 560), (585, 538, 559), (570, 585, 560, 556), (576, 549, 557), (570, 556, 549), (575, 563, 532), (412, 420, 633, 626), (421, 440, 632, 627), (438, 442, 632, 630), (213, 439, 631, 606), (439, 438, 630, 631), (420, 430, 629, 633), (430, 411, 628, 629), (411, 421, 627, 628), (405, 412, 626, 625), (273, 275, 618, 617), (271, 273, 617, 615), (269, 271, 615, 616), (267, 269, 616, 614), (285, 267, 614, 611), (263, 285, 611, 612), (352, 405, 625, 624), (396, 400, 623, 619), (397, 399, 622, 620), (388, 398, 621, 612), (400, 397, 620, 623), (650, 159, 595, 651), (401, 394, 618, 624), (389, 396, 619, 613), (398, 389, 613, 621), (183, 602, 610, 192), (195, 603, 609, 222), (219, 607, 609, 224), (213, 606, 608, 221), (221, 608, 607, 219), (192, 610, 605, 206), (206, 605, 604, 180), (180, 604, 603, 195), (171, 601, 602, 183), (20, 592, 593, 24), (16, 590, 592, 20), (12, 591, 590, 16), (8, 589, 591, 12), (38, 586, 589, 8), (0, 587, 586, 38), (114, 600, 601, 171), (158, 594, 599, 163), (160, 596, 598, 162), (150, 587, 597, 161), (163, 599, 596, 160), (668, 669, 595, 159), (164, 600, 593, 156), (151, 588, 594, 158), (161, 597, 588, 151), (399, 650, 651, 622), (330, 643, 650, 399), (7, 39, 641, 646), (70, 6, 645, 644), (6, 64, 648, 645), (4, 70, 644, 634), (324, 333, 649, 646), (316, 329, 642, 635), (331, 648, 643, 330), (622, 651, 642, 329), (315, 328, 647, 634), (319, 320, 639, 638), (320, 321, 640, 639), (318, 319, 638, 637), (317, 318, 637, 636), (328, 317, 636, 647), (333, 316, 635, 649), (162, 598, 669, 668), (92, 162, 668, 661), (7, 664, 659, 39), (70, 662, 663, 6), (6, 663, 666, 64), (4, 652, 662, 70), (83, 664, 667, 95), (75, 653, 660, 91), (93, 92, 661, 666), (598, 91, 660, 669), (74, 652, 665, 90), (78, 656, 657, 79), (79, 657, 658, 80), (77, 655, 656, 78), (76, 654, 655, 77), (90, 665, 654, 76), (95, 667, 653, 75), (675, 673, 679, 681), (674, 670, 676, 680), (651, 595, 673, 675), (669, 660, 670, 674), (595, 669, 674, 673), (642, 651, 675, 672), (680, 676, 677, 679), (681, 679, 677, 678), (670, 671, 677, 676), (672, 675, 681, 678), (673, 674, 680, 679), (671, 672, 678, 677)])
_uv = me_cube.uv_layers.new(name='UVMap')
_uv.uv.foreach_set('vector', [1.638, 0.3827, 1.638, 0.3827, 1.638, 0.3827, 1.638, 0.3827, 1.638, 0.3827, 1.638, 0.3827, 1.638, 0.3827, 1.638, 0.3827, 1.638, 0.3827, 1.638, 0.3827, 1.638, 0.3827, 1.638, 0.3827, 1.638, 0.3827, 1.638, 0.3827, 1.638, 0.3827, 1.638, 0.3827, 1.638, 0.3827, 1.638, 0.3827, 1.638, 0.3827, 1.638, 0.3827, 1.638, 0.3827, 1.638, 0.3827, 1.638, 0.3827, 1.638, 0.3827, 1.638, 0.3827, 1.638, 0.3827, 1.638, 0.3827, 1.638, 0.3827, 1.638, 0.3827, 1.638, 0.3827, 1.638, 0.3827, 1.638, 0.3827, 1.638, 0.3827, 1.638, 0.3827, 1.638, 0.3827, 1.638, 0.3827, 1.638, 0.3827, 1.638, 0.3827, 1.638, 0.3827, 1.638, 0.3827, 1.638, 0.3827, 1.638, 0.3827, 1.638, 0.3827, 1.638, 0.3827, 1.638, 0.3827, 1.638, 0.3827, 1.638, 0.3827, 1.638, 0.3827, 1.638, 0.3827, 1.638, 0.3827, 1.638, 0.3827, 1.638, 0.3827, 1.638, 0.3827, 1.638, 0.3827, 1.638, 0.3827, 1.638, 0.3827, 1.638, 0.3827, 1.638, 0.3827, 1.638, 0.3827, 1.638, 0.3827, 1.638, 0.3827, 1.638, 0.3827, 1.638, 0.3827, 1.638, 0.3827, 1.638, 0.3827, 1.638, 0.3827, 1.638, 0.3827, 1.638, 0.3827, 1.638, 0.3827, 1.638, 0.3827, 1.638, 0.3827, 1.638, 0.3827, 1.638, 0.3827, 1.638, 0.3827, 1.638, 0.3827, 1.638, 0.3827, 1.638, 0.3827, 1.638, 0.3827, 1.638, 0.3827, 1.638, 0.3827, 1.638, 0.3827, 1.638, 0.3827, 1.638, 0.3827, 1.638, 0.3827, 1.638, 0.3827, 1.638, 0.3827, 1.638, 0.3827, 1.638, 0.3827, 1.638, 0.3827, 1.638, 0.3827, 1.638, 0.3827, 1.638, 0.3827, 1.638, 0.3827, 1.638, 0.3827, 1.638, 0.3827, 1.638, 0.3827, 1.638, 0.3827, 1.638, 0.3827, 1.638, 0.3827, 1.638, 0.3827, 1.638, 0.3827, 1.638, 0.3827, 1.638, 0.3827, 1.638, 0.3827, 1.638, 0.3827, 1.638, 0.3827, 1.638, 0.3827, 1.638, 0.3827, 1.638, 0.3827, 1.638, 0.3827, 1.638, 0.3827, 1.638, 0.3827, 1.638, 0.3827, 1.638, 0.3827, 1.638, 0.3827, 1.638, 0.3827, 1.638, 0.3827, 1.638, 0.3827, 1.638, 0.3827, 1.638, 0.3827, 1.638, 0.3827, 1.638, 0.3827, 1.638, 0.3827, 1.638, 0.3827, 1.638, 0.3827, 1.638, 0.3827, 1.638, 0.3827, 1.638, 0.3827, 1.638, 0.3827, 1.638, 0.3827, 1.638, 0.3827, 1.638, 0.3827, 1.638, 0.3827, 1.638, 0.3827, 1.638, 0.3827, 1.638, 0.3827, 1.638, 0.3827, 1.638, 0.3827, 1.638, 0.3827, 1.638, 0.3827, 1.638, 0.3827, 1.638, 0.3827, 1.638, 0.3827, 1.638, 0.3827, 1.638, 0.3827, 1.638, 0.3827, 1.638, 0.3827, 1.638, 0.3827, 1.638, 0.3827, 1.638, 0.3827, 1.638, 0.3827, 1.638, 0.3827, 1.638, 0.3827, 1.638, 0.3827, 1.638, 0.3827, 1.638, 0.3827, 1.638, 0.3827, 1.638, 0.3827, 1.638, 0.3827, 1.638, 0.3827, 1.638, 0.3827, 1.638, 0.3827, 1.638, 0.3827, 1.638, 0.3827, 1.638, 0.3827, 1.638, 0.3827, 1.638, 0.3827, 1.638, 0.3827, 1.638, 0.3827, 1.638, 0.3827, 1.638, 0.3827, 1.638, 0.3827, 1.638, 0.3827, 1.638, 0.3827, 1.638, 0.3827, 1.638, 0.3827, 1.638, 0.3827, 1.638, 0.3827, 1.638, 0.3827, 1.638, 0.3827, 1.638, 0.3827, 1.638, 0.3827, 1.638, 0.3827, 1.638, 0.3827, 1.638, 0.3827, 1.638, 0.3827, 1.638, 0.3827, 1.638, 0.3827, 1.638, 0.3827, 1.638, 0.3827, 1.638, 0.3827, 1.638, 0.3827, 1.638, 0.3827, 1.638, 0.3827, 1.638, 0.3827, 1.638, 0.3827, 1.638, 0.3827, 1.638, 0.3827, 1.638, 0.3827, 1.638, 0.3827, 1.638, 0.3827, 1.638, 0.3827, 1.638, 0.3827, 1.638, 0.3827, 1.638, 0.3827, 1.638, 0.3827, 1.638, 0.3827, 1.638, 0.3827, 1.638, 0.3827, 1.638, 0.3827, 1.638, 0.3827, 1.638, 0.3827, 1.638, 0.3827, 1.638, 0.3827, 1.638, 0.3827, 1.638, 0.3827, 1.638, 0.3827, 1.638, 0.3827, 1.638, 0.3827, 1.638, 0.3827, 1.638, 0.3827, 1.638, 0.3827, 1.638, 0.3827, 1.638, 0.3827, 1.638, 0.3827, 1.638, 0.3827, 1.638, 0.3827, 1.638, 0.3827, 1.638, 0.3827, 1.638, 0.3827, 1.638, 0.3827, 1.638, 0.3827, 1.638, 0.3827, 1.638, 0.3827, 1.638, 0.3827, 1.638, 0.3827, 1.638, 0.3827, 1.638, 0.3827, 1.638, 0.3827, 1.638, 0.3827, 1.638, 0.3827, 1.638, 0.3827, 1.638, 0.3827, 1.638, 0.3827, 1.638, 0.3827, 1.638, 0.3827, 1.638, 0.3827, 1.638, 0.3827, 1.638, 0.3827, 1.638, 0.3827, 1.638, 0.3827, 1.638, 0.3827, 1.638, 0.3827, 1.638, 0.3827, 1.638, 0.3827, 1.638, 0.3827, 1.638, 0.3827, 1.638, 0.3827, 1.638, 0.3827, 1.638, 0.3827, 1.638, 0.3827, 1.638, 0.3827, 1.638, 0.3827, 1.638, 0.3827, 1.638, 0.3827, 1.638, 0.3827, 1.638, 0.3827, 1.638, 0.3827, 1.638, 0.3827, 1.638, 0.3827, 1.638, 0.3827, 1.638, 0.3827, 1.638, 0.3827, 1.638, 0.3827, 1.638, 0.3827, 1.638, 0.3827, 1.638, 0.3827, 1.638, 0.3827, 1.638, 0.3827, 1.638, 0.3827, 1.638, 0.3827, 1.638, 0.3827, 1.638, 0.3827, 1.638, 0.3827, 1.638, 0.3827, 1.638, 0.3827, 1.638, 0.3827, 1.638, 0.3827, 1.638, 0.3827, 1.638, 0.3827, 1.638, 0.3827, 1.638, 0.3827, 1.638, 0.3827, 1.638, 0.3827, 1.638, 0.3827, 1.638, 0.3827, 1.638, 0.3827, 1.638, 0.3827, 1.638, 0.3827, 1.638, 0.3827, 1.638, 0.3827, 1.638, 0.3827, 1.638, 0.3827, 1.638, 0.3827, 1.638, 0.3827, 1.638, 0.3827, 1.638, 0.3827, 1.638, 0.3827, 1.638, 0.3827, 1.638, 0.3827, 1.638, 0.3827, 1.638, 0.3827, 1.638, 0.3827, 1.638, 0.3827, 1.638, 0.3827, 1.638, 0.3827, 1.638, 0.3827, 1.638, 0.3827, 1.638, 0.3827, 1.638, 0.3827, 1.638, 0.3827, 1.638, 0.3827, 1.638, 0.3827, 1.638, 0.3827, 1.638, 0.3827, 1.638, 0.3827, 1.638, 0.3827, 1.638, 0.3827, 1.638, 0.3827, 1.638, 0.3827, 1.638, 0.3827, 1.638, 0.3827, 1.638, 0.3827, 1.638, 0.3827, 1.638, 0.3827, 1.638, 0.3827, 1.638, 0.3827, 1.638, 0.3827, 1.968, 0.9901, 1.968, 0.9901, 1.968, 0.9901, 1.968, 0.9901, 1.968, 0.9901, 1.968, 0.9901, 1.968, 0.9901, 1.968, 0.9901, 1.638, 0.3827, 1.638, 0.3827, 1.638, 0.3827, 1.638, 0.3827, 1.638, 0.3827, 1.638, 0.3827, 1.638, 0.3827, 1.638, 0.3827, 1.638, 0.3827, 1.638, 0.3827, 1.638, 0.3827, 1.638, 0.3827, 1.638, 0.3827, 1.638, 0.3827, 1.638, 0.3827, 1.638, 0.3827, 1.968, 0.9901, 1.968, 0.9901, 1.968, 0.9901, 1.968, 0.9901, 1.968, 0.9901, 1.968, 0.9901, 1.968, 0.9901, 1.968, 0.9901, 1.968, 0.9901, 1.968, 0.9901, 1.968, 0.9901, 1.968, 0.9901, 1.968, 0.9901, 1.968, 0.9901, 1.968, 0.9901, 1.968, 0.9901, 6.872, 0.9472, 6.872, 0.9472, 6.872, 0.9472, 6.872, 0.9472, 1.968, 0.9901, 1.968, 0.9901, 1.968, 0.9901, 1.968, 0.9901, 1.968, 0.9901, 1.968, 0.9901, 1.968, 0.9901, 1.968, 0.9901, 6.872, 0.9472, 6.872, 0.9472, 6.872, 0.9472, 6.872, 0.9472, 1.968, 0.9901, 1.968, 0.9901, 1.968, 0.9901, 1.968, 0.9901, 1.638, 0.3827, 1.638, 0.3827, 1.638, 0.3827, 1.638, 0.3827, 1.638, 0.3827, 1.638, 0.3827, 1.638, 0.3827, 1.638, 0.3827, 1.638, 0.3827, 1.638, 0.3827, 1.638, 0.3827, 1.638, 0.3827, 1.638, 0.3827, 1.638, 0.3827, 1.638, 0.3827, 1.638, 0.3827, 1.638, 0.3827, 1.638, 0.3827, 1.638, 0.3827, 1.638, 0.3827, 1.638, 0.3827, 1.638, 0.3827, 1.638, 0.3827, 1.638, 0.3827, 1.638, 0.3827, 1.638, 0.3827, 1.638, 0.3827, 1.638, 0.3827, 1.638, 0.3827, 1.638, 0.3827, 1.638, 0.3827, 1.638, 0.3827, 1.638, 0.3827, 1.638, 0.3827, 1.638, 0.3827, 1.638, 0.3827, 1.638, 0.3827, 1.638, 0.3827, 1.638, 0.3827, 1.638, 0.3827, 1.638, 0.3827, 1.638, 0.3827, 1.638, 0.3827, 1.638, 0.3827, 1.638, 0.3827, 1.638, 0.3827, 1.638, 0.3827, 1.638, 0.3827, 1.638, 0.3827, 1.638, 0.3827, 1.638, 0.3827, 1.638, 0.3827, 1.638, 0.3827, 1.638, 0.3827, 1.638, 0.3827, 1.638, 0.3827, 1.638, 0.3827, 1.638, 0.3827, 1.638, 0.3827, 1.638, 0.3827, 1.638, 0.3827, 1.638, 0.3827, 1.638, 0.3827, 1.638, 0.3827, 1.638, 0.3827, 1.638, 0.3827, 1.638, 0.3827, 1.638, 0.3827, 1.638, 0.3827, 1.638, 0.3827, 1.638, 0.3827, 1.638, 0.3827, 1.638, 0.3827, 1.638, 0.3827, 1.638, 0.3827, 1.638, 0.3827, 1.638, 0.3827, 1.638, 0.3827, 1.638, 0.3827, 1.638, 0.3827, 1.638, 0.3827, 1.638, 0.3827, 1.638, 0.3827, 1.638, 0.3827, 1.638, 0.3827, 1.638, 0.3827, 1.638, 0.3827, 1.638, 0.3827, 1.638, 0.3827, 1.638, 0.3827, 1.638, 0.3827, 1.638, 0.3827, 1.956, 0.9023, 1.956, 0.9023, 1.956, 0.9023, 1.956, 0.9023, 1.956, 0.9023, 1.956, 0.9023, 1.956, 0.9023, 1.956, 0.9023, 1.956, 0.9023, 1.956, 0.9023, 1.956, 0.9023, 1.956, 0.9023, 1.638, 0.3827, 1.638, 0.3827, 1.638, 0.3827, 1.638, 0.3827, 1.638, 0.3827, 1.638, 0.3827, 1.638, 0.3827, 1.638, 0.3827, 1.638, 0.3827, 1.638, 0.3827, 1.638, 0.3827, 1.638, 0.3827, 1.638, 0.3827, 1.638, 0.3827, 1.638, 0.3827, 1.638, 0.3827, 1.638, 0.3827, 1.638, 0.3827, 1.638, 0.3827, 1.638, 0.3827, 1.956, 0.9023, 1.956, 0.9023, 1.956, 0.9023, 1.956, 0.9023, 1.956, 0.9023, 1.956, 0.9023, 1.956, 0.9023, 1.956, 0.9023, 1.956, 0.9023, 1.956, 0.9023, 1.956, 0.9023, 1.956, 0.9023, 1.956, 0.9023, 1.956, 0.9023, 1.956, 0.9023, 1.956, 0.9023, 1.956, 0.9023, 1.956, 0.9023, 1.956, 0.9023, 1.956, 0.9023, 1.956, 0.9023, 1.956, 0.9023, 1.956, 0.9023, 1.956, 0.9023, 1.956, 0.9023, 1.956, 0.9023, 1.956, 0.9023, 1.956, 0.9023, 1.956, 0.9023, 1.956, 0.9023, 1.956, 0.9023, 1.956, 0.9023, 1.638, 0.3827, 1.638, 0.3827, 1.638, 0.3827, 1.638, 0.3827, 1.638, 0.3827, 1.638, 0.3827, 1.638, 0.3827, 1.638, 0.3827, 1.638, 0.3827, 1.638, 0.3827, 1.638, 0.3827, 1.638, 0.3827, 1.638, 0.3827, 1.638, 0.3827, 1.638, 0.3827, 1.638, 0.3827, 1.638, 0.3827, 1.638, 0.3827, 1.638, 0.3827, 1.638, 0.3827, 1.638, 0.3827, 1.638, 0.3827, 1.638, 0.3827, 1.638, 0.3827, 1.638, 0.3827, 1.638, 0.3827, 1.638, 0.3827, 1.638, 0.3827, 1.638, 0.3827, 1.638, 0.3827, 1.638, 0.3827, 1.638, 0.3827, 1.638, 0.3827, 1.638, 0.3827, 1.638, 0.3827, 1.638, 0.3827, 1.638, 0.3827, 1.638, 0.3827, 1.638, 0.3827, 1.638, 0.3827, 1.638, 0.3827, 1.638, 0.3827, 1.638, 0.3827, 1.638, 0.3827, 1.638, 0.3827, 1.638, 0.3827, 1.638, 0.3827, 1.638, 0.3827, 1.638, 0.3827, 1.638, 0.3827, 1.638, 0.3827, 1.638, 0.3827, 1.638, 0.3827, 1.638, 0.3827, 1.638, 0.3827, 1.638, 0.3827, 1.638, 0.3827, 1.638, 0.3827, 1.638, 0.3827, 1.638, 0.3827, 1.638, 0.3827, 1.638, 0.3827, 1.638, 0.3827, 1.638, 0.3827, 1.638, 0.3827, 1.638, 0.3827, 1.638, 0.3827, 1.638, 0.3827, 1.638, 0.3827, 1.638, 0.3827, 1.638, 0.3827, 1.638, 0.3827, 1.638, 0.3827, 1.638, 0.3827, 1.638, 0.3827, 1.638, 0.3827, 1.638, 0.3827, 1.638, 0.3827, 1.638, 0.3827, 1.638, 0.3827, 1.638, 0.3827, 1.638, 0.3827, 1.638, 0.3827, 1.638, 0.3827, 1.638, 0.3827, 1.638, 0.3827, 1.638, 0.3827, 1.638, 0.3827, 1.638, 0.3827, 1.638, 0.3827, 1.638, 0.3827, 1.638, 0.3827, 1.638, 0.3827, 1.638, 0.3827, 1.638, 0.3827, 1.638, 0.3827, 1.638, 0.3827, 1.638, 0.3827, 1.638, 0.3827, 1.638, 0.3827, 1.638, 0.3827, 1.638, 0.3827, 1.638, 0.3827, 1.638, 0.3827, 1.638, 0.3827, 1.638, 0.3827, 1.638, 0.3827, 1.638, 0.3827, 1.638, 0.3827, 1.638, 0.3827, 1.638, 0.3827, 1.638, 0.3827, 1.638, 0.3827, 1.638, 0.3827, 1.638, 0.3827, 1.638, 0.3827, 1.638, 0.3827, 1.638, 0.3827, 1.638, 0.3827, 1.638, 0.3827, 1.638, 0.3827, 1.638, 0.3827, 1.638, 0.3827, 1.638, 0.3827, 1.638, 0.3827, 1.638, 0.3827, 1.638, 0.3827, 1.638, 0.3827, 1.638, 0.3827, 1.638, 0.3827, 1.638, 0.3827, 1.638, 0.3827, 1.189, 0.4452, 1.189, 0.4452, 1.189, 0.4452, 1.189, 0.4452, 1.189, 0.4452, 1.189, 0.4452, 1.189, 0.4452, 1.189, 0.4452, 1.189, 0.4452, 1.189, 0.4452, 1.189, 0.4452, 1.189, 0.4452, 1.189, 0.4452, 1.189, 0.4452, 1.189, 0.4452, 1.189, 0.4452, 1.189, 0.4452, 1.189, 0.4452, 1.189, 0.4452, 1.189, 0.4452, 1.189, 0.4452, 1.189, 0.4452, 1.189, 0.4452, 1.189, 0.4452, 1.638, 0.3827, 1.638, 0.3827, 1.638, 0.3827, 1.638, 0.3827, 1.638, 0.3827, 1.638, 0.3827, 1.638, 0.3827, 1.638, 0.3827, 1.638, 0.3827, 1.638, 0.3827, 1.638, 0.3827, 1.638, 0.3827, 1.638, 0.3827, 1.638, 0.3827, 1.638, 0.3827, 1.638, 0.3827, 1.638, 0.3827, 1.638, 0.3827, 1.638, 0.3827, 1.638, 0.3827, 1.638, 0.3827, 1.638, 0.3827, 1.638, 0.3827, 1.638, 0.3827, 1.638, 0.3827, 1.638, 0.3827, 1.638, 0.3827, 1.638, 0.3827, 1.638, 0.3827, 1.638, 0.3827, 1.638, 0.3827, 1.638, 0.3827, 1.638, 0.3827, 1.638, 0.3827, 1.638, 0.3827, 1.638, 0.3827, 1.638, 0.3827, 1.638, 0.3827, 1.638, 0.3827, 1.638, 0.3827, 1.638, 0.3827, 1.638, 0.3827, 1.638, 0.3827, 1.638, 0.3827, 1.638, 0.3827, 1.638, 0.3827, 1.638, 0.3827, 1.638, 0.3827, 1.638, 0.3827, 1.638, 0.3827, 1.638, 0.3827, 1.638, 0.3827, 1.638, 0.3827, 1.638, 0.3827, 1.638, 0.3827, 1.638, 0.3827, 1.638, 0.3827, 1.638, 0.3827, 1.638, 0.3827, 1.638, 0.3827, 1.638, 0.3827, 1.638, 0.3827, 1.638, 0.3827, 1.638, 0.3827, 1.638, 0.3827, 1.638, 0.3827, 1.638, 0.3827, 1.638, 0.3827, 1.638, 0.3827, 1.638, 0.3827, 1.638, 0.3827, 1.638, 0.3827, 1.189, 0.4452, 1.189, 0.4452, 1.189, 0.4452, 1.189, 0.4452, 1.189, 0.4452, 1.189, 0.4452, 1.189, 0.4452, 1.189, 0.4452, 1.189, 0.4452, 1.189, 0.4452, 1.189, 0.4452, 1.189, 0.4452, 1.189, 0.4452, 1.189, 0.4452, 1.189, 0.4452, 1.189, 0.4452, 1.189, 0.4452, 1.189, 0.4452, 1.189, 0.4452, 1.189, 0.4452, 1.189, 0.4452, 1.189, 0.4452, 1.189, 0.4452, 1.189, 0.4452, 1.189, 0.4452, 1.189, 0.4452, 1.189, 0.4452, 1.189, 0.4452, 1.189, 0.4452, 1.189, 0.4452, 1.189, 0.4452, 1.189, 0.4452, 1.638, 0.3827, 1.638, 0.3827, 1.638, 0.3827, 1.638, 0.3827, 1.638, 0.3827, 1.638, 0.3827, 1.638, 0.3827, 1.638, 0.3827, 1.638, 0.3827, 1.638, 0.3827, 1.638, 0.3827, 1.638, 0.3827, 1.638, 0.3827, 1.638, 0.3827, 1.638, 0.3827, 1.638, 0.3827, 1.638, 0.3827, 1.638, 0.3827, 1.638, 0.3827, 1.638, 0.3827, 1.638, 0.3827, 1.638, 0.3827, 1.638, 0.3827, 1.638, 0.3827, 1.638, 0.3827, 1.638, 0.3827, 1.638, 0.3827, 1.638, 0.3827, 1.638, 0.3827, 1.638, 0.3827, 1.638, 0.3827, 1.638, 0.3827, 1.638, 0.3827, 1.638, 0.3827, 1.638, 0.3827, 1.638, 0.3827, 1.638, 0.3827, 1.638, 0.3827, 1.638, 0.3827, 1.638, 0.3827, 1.638, 0.3827, 1.638, 0.3827, 1.638, 0.3827, 1.638, 0.3827, 1.638, 0.3827, 1.638, 0.3827, 1.638, 0.3827, 1.638, 0.3827, 1.638, 0.3827, 1.638, 0.3827, 1.638, 0.3827, 1.638, 0.3827, 1.638, 0.3827, 1.638, 0.3827, 1.638, 0.3827, 1.638, 0.3827, 1.638, 0.3827, 1.638, 0.3827, 1.638, 0.3827, 1.638, 0.3827, 1.638, 0.3827, 1.638, 0.3827, 1.638, 0.3827, 1.638, 0.3827, 1.638, 0.3827, 1.638, 0.3827, 1.638, 0.3827, 1.638, 0.3827, 1.638, 0.3827, 1.638, 0.3827, 1.638, 0.3827, 1.638, 0.3827, 1.638, 0.3827, 1.638, 0.3827, 1.638, 0.3827, 1.638, 0.3827, 1.638, 0.3827, 1.638, 0.3827, 1.638, 0.3827, 1.638, 0.3827, 1.638, 0.3827, 1.638, 0.3827, 1.638, 0.3827, 1.638, 0.3827, 1.638, 0.3827, 1.638, 0.3827, 1.638, 0.3827, 1.638, 0.3827, 1.638, 0.3827, 1.638, 0.3827, 1.638, 0.3827, 1.638, 0.3827, 1.638, 0.3827, 1.638, 0.3827, 1.638, 0.3827, 1.638, 0.3827, 1.638, 0.3827, 1.638, 0.3827, 1.638, 0.3827, 1.638, 0.3827, 1.638, 0.3827, 1.638, 0.3827, 1.638, 0.3827, 1.638, 0.3827, 1.638, 0.3827, 1.638, 0.3827, 1.638, 0.3827, 1.638, 0.3827, 1.638, 0.3827, 1.638, 0.3827, 1.638, 0.3827, 1.638, 0.3827, 1.638, 0.3827, 1.638, 0.3827, 1.638, 0.3827, 1.638, 0.3827, 1.638, 0.3827, 1.638, 0.3827, 1.638, 0.3827, 1.638, 0.3827, 1.638, 0.3827, 1.638, 0.3827, 1.638, 0.3827, 1.638, 0.3827, 1.638, 0.3827, 1.638, 0.3827, 1.638, 0.3827, 1.638, 0.3827, 1.638, 0.3827, 1.638, 0.3827, 1.638, 0.3827, 1.638, 0.3827, 1.638, 0.3827, 1.638, 0.3827, 1.638, 0.3827, 1.638, 0.3827, 1.638, 0.3827, 1.638, 0.3827, 1.638, 0.3827, 1.638, 0.3827, 1.638, 0.3827, 1.638, 0.3827, 1.638, 0.3827, 1.638, 0.3827, 1.638, 0.3827, 1.638, 0.3827, 1.638, 0.3827, 1.638, 0.3827, 1.638, 0.3827, 1.638, 0.3827, 1.638, 0.3827, 1.638, 0.3827, 1.638, 0.3827, 1.638, 0.3827, 1.638, 0.3827, 1.638, 0.3827, 1.638, 0.3827, 1.638, 0.3827, 1.638, 0.3827, 1.638, 0.3827, 1.638, 0.3827, 1.638, 0.3827, 1.638, 0.3827, 1.638, 0.3827, 1.638, 0.3827, 1.638, 0.3827, 1.638, 0.3827, 1.638, 0.3827, 1.638, 0.3827, 1.638, 0.3827, 1.638, 0.3827, 1.638, 0.3827, 1.638, 0.3827, 1.638, 0.3827, 1.638, 0.3827, 1.638, 0.3827, 1.638, 0.3827, 1.638, 0.3827, 1.638, 0.3827, 1.638, 0.3827, 1.638, 0.3827, 1.638, 0.3827, 1.638, 0.3827, 1.638, 0.3827, 1.638, 0.3827, 1.638, 0.3827, 1.638, 0.3827, 1.638, 0.3827, 1.638, 0.3827, 1.638, 0.3827, 1.638, 0.3827, 1.638, 0.3827, 1.638, 0.3827, 1.638, 0.3827, 1.638, 0.3827, 1.638, 0.3827, 1.638, 0.3827, 1.638, 0.3827, 1.638, 0.3827, 1.638, 0.3827, 1.638, 0.3827, 1.638, 0.3827, 1.638, 0.3827, 1.638, 0.3827, 1.638, 0.3827, 1.638, 0.3827, 1.638, 0.3827, 1.638, 0.3827, 1.638, 0.3827, 1.638, 0.3827, 1.638, 0.3827, 1.638, 0.3827, 1.638, 0.3827, 1.638, 0.3827, 1.638, 0.3827, 1.638, 0.3827, 1.638, 0.3827, 1.638, 0.3827, 1.638, 0.3827, 1.638, 0.3827, 1.638, 0.3827, 1.638, 0.3827, 1.638, 0.3827, 1.638, 0.3827, 1.638, 0.3827, 1.638, 0.3827, 1.638, 0.3827, 1.638, 0.3827, 1.638, 0.3827, 1.638, 0.3827, 1.638, 0.3827, 1.638, 0.3827, 1.638, 0.3827, 1.638, 0.3827, 1.638, 0.3827, 1.638, 0.3827, 1.638, 0.3827, 1.638, 0.3827, 1.638, 0.3827, 1.638, 0.3827, 1.638, 0.3827, 1.638, 0.3827, 1.638, 0.3827, 1.638, 0.3827, 1.638, 0.3827, 1.638, 0.3827, 1.638, 0.3827, 1.638, 0.3827, 1.638, 0.3827, 1.638, 0.3827, 1.638, 0.3827, 1.638, 0.3827, 1.638, 0.3827, 1.638, 0.3827, 1.638, 0.3827, 1.638, 0.3827, 1.638, 0.3827, 1.638, 0.3827, 1.638, 0.3827, 1.638, 0.3827, 1.638, 0.3827, 1.638, 0.3827, 1.638, 0.3827, 1.638, 0.3827, 1.638, 0.3827, 1.638, 0.3827, 1.638, 0.3827, 1.638, 0.3827, 1.638, 0.3827, 1.638, 0.3827, 1.638, 0.3827, 1.638, 0.3827, 1.638, 0.3827, 1.638, 0.3827, 1.638, 0.3827, 1.638, 0.3827, 1.638, 0.3827, 1.638, 0.3827, 1.638, 0.3827, 1.638, 0.3827, 1.638, 0.3827, 1.638, 0.3827, 1.638, 0.3827, 1.638, 0.3827, 1.638, 0.3827, 1.638, 0.3827, 1.638, 0.3827, 1.638, 0.3827, 1.638, 0.3827, 1.638, 0.3827, 1.638, 0.3827, 1.638, 0.3827, 1.638, 0.3827, 1.638, 0.3827, 1.638, 0.3827, 1.638, 0.3827, 1.638, 0.3827, 1.638, 0.3827, 1.638, 0.3827, 1.638, 0.3827, 1.638, 0.3827, 1.638, 0.3827, 1.638, 0.3827, 1.638, 0.3827, 1.638, 0.3827, 1.638, 0.3827, 1.638, 0.3827, 1.638, 0.3827, 1.638, 0.3827, 1.638, 0.3827, 1.638, 0.3827, 1.638, 0.3827, 1.638, 0.3827, 1.638, 0.3827, 1.638, 0.3827, 1.638, 0.3827, 1.638, 0.3827, 1.638, 0.3827, 1.638, 0.3827, 1.638, 0.3827, 1.638, 0.3827, 1.638, 0.3827, 1.638, 0.3827, 1.638, 0.3827, 1.638, 0.3827, 1.638, 0.3827, 1.638, 0.3827, 1.638, 0.3827, 1.638, 0.3827, 1.638, 0.3827, 1.638, 0.3827, 1.638, 0.3827, 1.638, 0.3827, 1.638, 0.3827, 1.638, 0.3827, 1.638, 0.3827, 1.638, 0.3827, 1.638, 0.3827, 1.638, 0.3827, 1.638, 0.3827, 1.638, 0.3827, 1.638, 0.3827, 1.638, 0.3827, 1.638, 0.3827, 1.638, 0.3827, 1.638, 0.3827, 1.638, 0.3827, 1.638, 0.3827, 1.638, 0.3827, 1.638, 0.3827, 1.638, 0.3827, 1.638, 0.3827, 1.638, 0.3827, 1.638, 0.3827, 1.638, 0.3827, 1.638, 0.3827, 1.638, 0.3827, 1.638, 0.3827, 1.638, 0.3827, 1.638, 0.3827, 1.638, 0.3827, 1.638, 0.3827, 1.638, 0.3827, 1.638, 0.3827, 1.638, 0.3827, 1.638, 0.3827, 1.638, 0.3827, 1.638, 0.3827, 1.638, 0.3827, 1.638, 0.3827, 1.638, 0.3827, 1.638, 0.3827, 1.638, 0.3827, 1.638, 0.3827, 1.638, 0.3827, 1.638, 0.3827, 1.638, 0.3827, 1.638, 0.3827, 1.638, 0.3827, 1.638, 0.3827, 1.638, 0.3827, 1.638, 0.3827, 1.638, 0.3827, 1.638, 0.3827, 1.638, 0.3827, 1.638, 0.3827, 1.638, 0.3827, 1.638, 0.3827, 1.638, 0.3827, 1.638, 0.3827, 1.638, 0.3827, 1.638, 0.3827, 1.638, 0.3827, 1.638, 0.3827, 1.638, 0.3827, 1.638, 0.3827, 1.638, 0.3827, 1.638, 0.3827, 1.638, 0.3827, 1.638, 0.3827, 1.638, 0.3827, 1.638, 0.3827, 1.638, 0.3827, 1.638, 0.3827, 1.638, 0.3827, 1.638, 0.3827, 1.638, 0.3827, 1.638, 0.3827, 1.638, 0.3827, 1.638, 0.3827, 1.638, 0.3827, 1.638, 0.3827, 1.638, 0.3827, 1.638, 0.3827, 1.638, 0.3827, 1.638, 0.3827, 1.638, 0.3827, 1.638, 0.3827, 1.638, 0.3827, 1.638, 0.3827, 1.638, 0.3827, 1.638, 0.3827, 1.638, 0.3827, 1.638, 0.3827, 1.638, 0.3827, 1.638, 0.3827, 1.638, 0.3827, 1.638, 0.3827, 1.638, 0.3827, 1.638, 0.3827, 1.638, 0.3827, 1.638, 0.3827, 1.638, 0.3827, 1.638, 0.3827, 1.638, 0.3827, 1.638, 0.3827, 1.638, 0.3827, 1.638, 0.3827, 1.638, 0.3827, 1.638, 0.3827, 1.638, 0.3827, 1.638, 0.3827, 1.638, 0.3827, 1.638, 0.3827, 1.638, 0.3827, 1.638, 0.3827, 1.638, 0.3827, 1.638, 0.3827, 1.638, 0.3827, 1.638, 0.3827, 1.638, 0.3827, 1.638, 0.3827, 1.638, 0.3827, 1.638, 0.3827, 1.638, 0.3827, 1.638, 0.3827, 1.638, 0.3827, 1.638, 0.3827, 1.638, 0.3827, 1.638, 0.3827, 1.638, 0.3827, 1.638, 0.3827, 1.638, 0.3827, 1.638, 0.3827, 1.638, 0.3827, 1.638, 0.3827, 1.638, 0.3827, 1.638, 0.3827, 1.638, 0.3827, 1.638, 0.3827, 1.638, 0.3827, 1.638, 0.3827, 1.638, 0.3827, 1.638, 0.3827, 1.638, 0.3827, 1.638, 0.3827, 1.638, 0.3827, 1.638, 0.3827, 1.638, 0.3827, 1.638, 0.3827, 1.638, 0.3827, 1.638, 0.3827, 1.638, 0.3827, 1.638, 0.3827, 1.638, 0.3827, 1.638, 0.3827, 1.638, 0.3827, 1.638, 0.3827, 1.638, 0.3827, 1.638, 0.3827, 1.638, 0.3827, 1.638, 0.3827, 1.638, 0.3827, 1.638, 0.3827, 1.968, 0.9901, 1.968, 0.9901, 1.968, 0.9901, 1.968, 0.9901, 1.968, 0.9901, 1.968, 0.9901, 1.968, 0.9901, 1.968, 0.9901, 1.638, 0.3827, 1.638, 0.3827, 1.638, 0.3827, 1.638, 0.3827, 1.638, 0.3827, 1.638, 0.3827, 1.638, 0.3827, 1.638, 0.3827, 1.638, 0.3827, 1.638, 0.3827, 1.638, 0.3827, 1.638, 0.3827, 1.638, 0.3827, 1.638, 0.3827, 1.638, 0.3827, 1.638, 0.3827, 1.968, 0.9901, 1.968, 0.9901, 1.968, 0.9901, 1.968, 0.9901, 1.968, 0.9901, 1.968, 0.9901, 1.968, 0.9901, 1.968, 0.9901, 1.968, 0.9901, 1.968, 0.9901, 1.968, 0.9901, 1.968, 0.9901, 1.968, 0.9901, 1.968, 0.9901, 1.968, 0.9901, 1.968, 0.9901, 1.968, 0.9901, 1.968, 0.9901, 1.968, 0.9901, 1.968, 0.9901, 1.968, 0.9901, 1.968, 0.9901, 1.968, 0.9901, 1.968, 0.9901, 1.968, 0.9901, 1.968, 0.9901, 1.968, 0.9901, 1.968, 0.9901, 1.968, 0.9901, 1.968, 0.9901, 1.968, 0.9901, 1.968, 0.9901, 1.968, 0.9901, 1.968, 0.9901, 1.968, 0.9901, 1.968, 0.9901, 1.638, 0.3827, 1.638, 0.3827, 1.638, 0.3827, 1.638, 0.3827, 1.638, 0.3827, 1.638, 0.3827, 1.638, 0.3827, 1.638, 0.3827, 1.638, 0.3827, 1.638, 0.3827, 1.638, 0.3827, 1.638, 0.3827, 1.638, 0.3827, 1.638, 0.3827, 1.638, 0.3827, 1.638, 0.3827, 1.638, 0.3827, 1.638, 0.3827, 1.638, 0.3827, 1.638, 0.3827, 1.638, 0.3827, 1.638, 0.3827, 1.638, 0.3827, 1.638, 0.3827, 1.638, 0.3827, 1.638, 0.3827, 1.638, 0.3827, 1.638, 0.3827, 1.638, 0.3827, 1.638, 0.3827, 1.638, 0.3827, 1.638, 0.3827, 1.638, 0.3827, 1.638, 0.3827, 1.638, 0.3827, 1.638, 0.3827, 1.638, 0.3827, 1.638, 0.3827, 1.638, 0.3827, 1.638, 0.3827, 1.638, 0.3827, 1.638, 0.3827, 1.638, 0.3827, 1.638, 0.3827, 1.638, 0.3827, 1.638, 0.3827, 1.638, 0.3827, 1.638, 0.3827, 1.638, 0.3827, 1.638, 0.3827, 1.638, 0.3827, 1.638, 0.3827, 1.638, 0.3827, 1.638, 0.3827, 1.638, 0.3827, 1.638, 0.3827, 1.638, 0.3827, 1.638, 0.3827, 1.638, 0.3827, 1.638, 0.3827, 1.638, 0.3827, 1.638, 0.3827, 1.638, 0.3827, 1.638, 0.3827, 1.638, 0.3827, 1.638, 0.3827, 1.638, 0.3827, 1.638, 0.3827, 1.638, 0.3827, 1.638, 0.3827, 1.638, 0.3827, 1.638, 0.3827, 1.638, 0.3827, 1.638, 0.3827, 1.638, 0.3827, 1.638, 0.3827, 1.638, 0.3827, 1.638, 0.3827, 1.638, 0.3827, 1.638, 0.3827, 1.638, 0.3827, 1.638, 0.3827, 1.638, 0.3827, 1.638, 0.3827, 1.638, 0.3827, 1.638, 0.3827, 1.638, 0.3827, 1.638, 0.3827, 1.638, 0.3827, 1.638, 0.3827, 1.638, 0.3827, 1.638, 0.3827, 1.956, 0.9023, 1.956, 0.9023, 1.956, 0.9023, 1.956, 0.9023, 1.956, 0.9023, 1.956, 0.9023, 1.956, 0.9023, 1.956, 0.9023, 1.956, 0.9023, 1.956, 0.9023, 1.956, 0.9023, 1.956, 0.9023, 1.638, 0.3827, 1.638, 0.3827, 1.638, 0.3827, 1.638, 0.3827, 1.638, 0.3827, 1.638, 0.3827, 1.638, 0.3827, 1.638, 0.3827, 1.638, 0.3827, 1.638, 0.3827, 1.638, 0.3827, 1.638, 0.3827, 1.638, 0.3827, 1.638, 0.3827, 1.638, 0.3827, 1.638, 0.3827, 1.638, 0.3827, 1.638, 0.3827, 1.638, 0.3827, 1.638, 0.3827, 1.956, 0.9023, 1.956, 0.9023, 1.956, 0.9023, 1.956, 0.9023, 1.956, 0.9023, 1.956, 0.9023, 1.956, 0.9023, 1.956, 0.9023, 1.956, 0.9023, 1.956, 0.9023, 1.956, 0.9023, 1.956, 0.9023, 1.956, 0.9023, 1.956, 0.9023, 1.956, 0.9023, 1.956, 0.9023, 1.956, 0.9023, 1.956, 0.9023, 1.956, 0.9023, 1.956, 0.9023, 1.956, 0.9023, 1.956, 0.9023, 1.956, 0.9023, 1.956, 0.9023, 1.956, 0.9023, 1.956, 0.9023, 1.956, 0.9023, 1.956, 0.9023, 1.956, 0.9023, 1.956, 0.9023, 1.956, 0.9023, 1.956, 0.9023, 1.638, 0.3827, 1.638, 0.3827, 1.638, 0.3827, 1.638, 0.3827, 1.638, 0.3827, 1.638, 0.3827, 1.638, 0.3827, 1.638, 0.3827, 1.638, 0.3827, 1.638, 0.3827, 1.638, 0.3827, 1.638, 0.3827, 1.638, 0.3827, 1.638, 0.3827, 1.638, 0.3827, 1.638, 0.3827, 1.638, 0.3827, 1.638, 0.3827, 1.638, 0.3827, 1.638, 0.3827, 1.638, 0.3827, 1.638, 0.3827, 1.638, 0.3827, 1.638, 0.3827, 1.638, 0.3827, 1.638, 0.3827, 1.638, 0.3827, 1.638, 0.3827, 1.638, 0.3827, 1.638, 0.3827, 1.638, 0.3827, 1.638, 0.3827, 1.638, 0.3827, 1.638, 0.3827, 1.638, 0.3827, 1.638, 0.3827, 1.638, 0.3827, 1.638, 0.3827, 1.638, 0.3827, 1.638, 0.3827, 1.638, 0.3827, 1.638, 0.3827, 1.638, 0.3827, 1.638, 0.3827, 1.638, 0.3827, 1.638, 0.3827, 1.638, 0.3827, 1.638, 0.3827, 1.638, 0.3827, 1.638, 0.3827, 1.638, 0.3827, 1.638, 0.3827, 1.638, 0.3827, 1.638, 0.3827, 1.638, 0.3827, 1.638, 0.3827, 1.638, 0.3827, 1.638, 0.3827, 1.638, 0.3827, 1.638, 0.3827, 1.638, 0.3827, 1.638, 0.3827, 1.638, 0.3827, 1.638, 0.3827, 1.638, 0.3827, 1.638, 0.3827, 1.638, 0.3827, 1.638, 0.3827, 1.638, 0.3827, 1.638, 0.3827, 1.638, 0.3827, 1.638, 0.3827, 1.638, 0.3827, 1.638, 0.3827, 1.638, 0.3827, 1.638, 0.3827, 1.638, 0.3827, 1.638, 0.3827, 1.638, 0.3827, 1.638, 0.3827, 1.638, 0.3827, 1.638, 0.3827, 1.638, 0.3827, 1.638, 0.3827, 1.638, 0.3827, 1.638, 0.3827, 1.638, 0.3827, 1.638, 0.3827, 1.638, 0.3827, 1.638, 0.3827, 1.638, 0.3827, 1.638, 0.3827, 1.638, 0.3827, 1.638, 0.3827, 1.638, 0.3827, 1.638, 0.3827, 1.638, 0.3827, 1.638, 0.3827, 1.638, 0.3827, 1.638, 0.3827, 1.638, 0.3827, 1.638, 0.3827, 1.638, 0.3827, 1.638, 0.3827, 1.638, 0.3827, 1.638, 0.3827, 1.638, 0.3827, 1.638, 0.3827, 1.638, 0.3827, 1.638, 0.3827, 1.638, 0.3827, 1.638, 0.3827, 1.638, 0.3827, 1.638, 0.3827, 1.638, 0.3827, 1.638, 0.3827, 1.638, 0.3827, 1.638, 0.3827, 1.638, 0.3827, 1.638, 0.3827, 1.638, 0.3827, 1.638, 0.3827, 1.638, 0.3827, 1.638, 0.3827, 1.189, 0.4452, 1.189, 0.4452, 1.189, 0.4452, 1.189, 0.4452, 1.189, 0.4452, 1.189, 0.4452, 1.189, 0.4452, 1.189, 0.4452, 1.189, 0.4452, 1.189, 0.4452, 1.189, 0.4452, 1.189, 0.4452, 1.638, 0.3827, 1.638, 0.3827, 1.638, 0.3827, 1.638, 0.3827, 1.189, 0.4452, 1.189, 0.4452, 1.189, 0.4452, 1.189, 0.4452, 1.189, 0.4452, 1.189, 0.4452, 1.189, 0.4452, 1.189, 0.4452, 1.638, 0.3827, 1.638, 0.3827, 1.638, 0.3827, 1.638, 0.3827, 1.638, 0.3827, 1.638, 0.3827, 1.638, 0.3827, 1.638, 0.3827, 1.638, 0.3827, 1.638, 0.3827, 1.638, 0.3827, 1.638, 0.3827, 1.638, 0.3827, 1.638, 0.3827, 1.638, 0.3827, 1.638, 0.3827, 1.638, 0.3827, 1.638, 0.3827, 1.638, 0.3827, 1.638, 0.3827, 1.638, 0.3827, 1.638, 0.3827, 1.638, 0.3827, 1.638, 0.3827, 1.638, 0.3827, 1.638, 0.3827, 1.638, 0.3827, 1.638, 0.3827, 1.638, 0.3827, 1.638, 0.3827, 1.638, 0.3827, 1.638, 0.3827, 1.638, 0.3827, 1.638, 0.3827, 1.638, 0.3827, 1.638, 0.3827, 1.638, 0.3827, 1.638, 0.3827, 1.638, 0.3827, 1.638, 0.3827, 1.638, 0.3827, 1.638, 0.3827, 1.638, 0.3827, 1.638, 0.3827, 1.638, 0.3827, 1.638, 0.3827, 1.638, 0.3827, 1.638, 0.3827, 1.638, 0.3827, 1.638, 0.3827, 1.638, 0.3827, 1.638, 0.3827, 1.638, 0.3827, 1.638, 0.3827, 1.638, 0.3827, 1.638, 0.3827, 1.638, 0.3827, 1.638, 0.3827, 1.638, 0.3827, 1.638, 0.3827, 1.638, 0.3827, 1.638, 0.3827, 1.638, 0.3827, 1.638, 0.3827, 1.189, 0.4452, 1.189, 0.4452, 1.189, 0.4452, 1.189, 0.4452, 1.189, 0.4452, 1.189, 0.4452, 1.189, 0.4452, 1.189, 0.4452, 1.189, 0.4452, 1.189, 0.4452, 1.189, 0.4452, 1.189, 0.4452, 1.189, 0.4452, 1.189, 0.4452, 1.189, 0.4452, 1.189, 0.4452, 1.189, 0.4452, 1.189, 0.4452, 1.189, 0.4452, 1.189, 0.4452, 1.189, 0.4452, 1.189, 0.4452, 1.189, 0.4452, 1.189, 0.4452, 1.189, 0.4452, 1.189, 0.4452, 1.189, 0.4452, 1.189, 0.4452, 1.189, 0.4452, 1.189, 0.4452, 1.189, 0.4452, 1.189, 0.4452, 1.638, 0.3827, 1.638, 0.3827, 1.638, 0.3827, 1.638, 0.3827, 1.638, 0.3827, 1.638, 0.3827, 1.638, 0.3827, 1.638, 0.3827, 1.638, 0.3827, 1.638, 0.3827, 1.638, 0.3827, 1.638, 0.3827, 1.638, 0.3827, 1.638, 0.3827, 1.638, 0.3827, 1.638, 0.3827, 1.638, 0.3827, 1.638, 0.3827, 1.638, 0.3827, 1.638, 0.3827, 1.638, 0.3827, 1.638, 0.3827, 1.638, 0.3827, 1.638, 0.3827, 1.638, 0.3827, 1.638, 0.3827, 1.638, 0.3827, 1.638, 0.3827, 1.638, 0.3827, 1.638, 0.3827, 1.638, 0.3827, 1.638, 0.3827, 1.638, 0.3827, 1.638, 0.3827, 1.638, 0.3827, 1.638, 0.3827, 1.638, 0.3827, 1.638, 0.3827, 1.638, 0.3827, 1.638, 0.3827, 1.638, 0.3827, 1.638, 0.3827, 1.638, 0.3827, 1.638, 0.3827, 1.638, 0.3827, 1.638, 0.3827, 1.638, 0.3827, 1.638, 0.3827, 1.638, 0.3827, 1.638, 0.3827, 1.638, 0.3827, 1.638, 0.3827, 1.638, 0.3827, 1.638, 0.3827, 1.638, 0.3827, 1.638, 0.3827, 1.638, 0.3827, 1.638, 0.3827, 1.638, 0.3827, 1.638, 0.3827, 1.638, 0.3827, 1.638, 0.3827, 1.638, 0.3827, 1.638, 0.3827, 1.638, 0.3827, 1.638, 0.3827, 1.638, 0.3827, 1.638, 0.3827, 1.638, 0.3827, 1.638, 0.3827, 1.638, 0.3827, 1.638, 0.3827, 1.638, 0.3827, 1.638, 0.3827, 1.638, 0.3827, 1.638, 0.3827, 1.638, 0.3827, 1.638, 0.3827, 1.638, 0.3827, 1.638, 0.3827, 1.638, 0.3827, 1.638, 0.3827, 1.638, 0.3827, 1.638, 0.3827, 1.638, 0.3827, 1.638, 0.3827, 1.638, 0.3827, 1.638, 0.3827, 1.638, 0.3827, 1.638, 0.3827, 1.638, 0.3827, 1.638, 0.3827, 1.638, 0.3827, 1.638, 0.3827, 1.638, 0.3827, 1.638, 0.3827, 1.638, 0.3827, 1.638, 0.3827, 1.638, 0.3827, 1.638, 0.3827, 1.638, 0.3827, 1.638, 0.3827, 1.638, 0.3827, 1.638, 0.3827, 1.638, 0.3827, 1.638, 0.3827, 1.638, 0.3827, 1.638, 0.3827, 1.638, 0.3827, 1.638, 0.3827, 1.638, 0.3827, 1.638, 0.3827, 1.638, 0.3827, 1.638, 0.3827, 1.638, 0.3827, 1.638, 0.3827, 1.638, 0.3827, 1.638, 0.3827, 1.638, 0.3827, 1.638, 0.3827, 1.638, 0.3827, 1.638, 0.3827, 1.638, 0.3827, 1.638, 0.3827, 1.638, 0.3827, 1.638, 0.3827, 1.638, 0.3827, 1.638, 0.3827, 1.638, 0.3827, 1.638, 0.3827, 1.638, 0.3827, 1.638, 0.3827, 1.638, 0.3827, 1.638, 0.3827, 1.638, 0.3827, 1.638, 0.3827, 1.638, 0.3827, 1.638, 0.3827, 1.638, 0.3827, 1.638, 0.3827, 1.638, 0.3827, 1.638, 0.3827, 1.638, 0.3827, 1.638, 0.3827, 1.638, 0.3827, 1.638, 0.3827, 1.638, 0.3827, 1.638, 0.3827, 1.638, 0.3827, 1.638, 0.3827, 1.638, 0.3827, 1.638, 0.3827, 1.064, 0.8832, 1.064, 0.8832, 1.064, 0.8832, 1.064, 0.8832, 1.064, 0.8832, 1.064, 0.8832, 1.064, 0.8832, 1.064, 0.8832, 1.064, 0.8832, 1.064, 0.8832, 1.064, 0.8832, 1.064, 0.8832, 1.064, 0.8832, 1.064, 0.8832, 1.064, 0.8832, 1.064, 0.8832, 1.064, 0.8832, 1.064, 0.8832, 1.064, 0.8832, 1.064, 0.8832, 1.064, 0.8832, 1.064, 0.8832, 1.064, 0.8832, 1.064, 0.8832, 1.064, 0.8832, 1.064, 0.8832, 1.064, 0.8832, 1.064, 0.8832, 1.064, 0.8832, 1.064, 0.8832, 1.064, 0.8832, 1.064, 0.8832, 1.064, 0.8832, 1.064, 0.8832, 1.064, 0.8832, 1.064, 0.8832, 1.064, 0.8832, 1.064, 0.8832, 1.064, 0.8832, 1.064, 0.8832, 1.064, 0.8832, 1.064, 0.8832, 1.064, 0.8832, 1.064, 0.8832, 1.064, 0.8832, 1.064, 0.8832, 1.064, 0.8832, 1.064, 0.8832, 1.064, 0.8832, 1.064, 0.8832, 1.064, 0.8832, 1.064, 0.8832, 1.064, 0.8832, 1.064, 0.8832, 1.064, 0.8832, 1.064, 0.8832, 1.064, 0.8832, 1.064, 0.8832, 1.064, 0.8832, 1.064, 0.8832, 1.064, 0.8832, 1.064, 0.8832, 1.064, 0.8832, 1.064, 0.8832, 1.064, 0.8832, 1.064, 0.8832, 1.064, 0.8832, 1.064, 0.8832, 1.064, 0.8832, 1.064, 0.8832, 1.064, 0.8832, 1.064, 0.8832, 1.064, 0.8832, 1.064, 0.8832, 1.064, 0.8832, 1.064, 0.8832, 1.064, 0.8832, 1.064, 0.8832, 1.064, 0.8832, 1.064, 0.8832, 1.064, 0.8832, 1.064, 0.8832, 1.064, 0.8832, 1.064, 0.8832, 1.064, 0.8832, 1.064, 0.8832, 1.064, 0.8832, 1.064, 0.8832, 1.064, 0.8832, 1.064, 0.8832, 1.064, 0.8832, 1.064, 0.8832, 1.064, 0.8832, 1.064, 0.8832, 1.064, 0.8832, 1.064, 0.8832, 1.064, 0.8832, 1.064, 0.8832, 1.064, 0.8832, 1.064, 0.8832, 1.064, 0.8832, 1.064, 0.8832, 1.064, 0.8832, 1.064, 0.8832, 1.064, 0.8832, 1.064, 0.8832, 1.064, 0.8832, 1.064, 0.8832, 1.064, 0.8832, 1.064, 0.8832, 1.064, 0.8832, 1.064, 0.8832, 1.064, 0.8832, 1.064, 0.8832, 1.064, 0.8832, 1.064, 0.8832, 1.064, 0.8832, 1.064, 0.8832, 1.064, 0.8832, 1.064, 0.8832, 1.064, 0.8832, 1.064, 0.8832, 1.064, 0.8832, 1.064, 0.8832, 1.064, 0.8832, 1.064, 0.8832, 1.064, 0.8832, 1.064, 0.8832, 1.064, 0.8832, 1.064, 0.8832, 1.064, 0.8832, 1.064, 0.8832, 1.064, 0.8832, 1.064, 0.8832, 1.064, 0.8832, 1.064, 0.8832, 1.064, 0.8832, 1.064, 0.8832, 1.064, 0.8832, 1.064, 0.8832, 1.064, 0.8832, 1.064, 0.8832, 1.064, 0.8832, 1.064, 0.8832, 1.064, 0.8832, 1.064, 0.8832, 1.064, 0.8832, 1.064, 0.8832, 1.064, 0.8832, 1.064, 0.8832, 1.064, 0.8832, 1.064, 0.8832, 1.064, 0.8832, 1.064, 0.8832, 1.064, 0.8832, 1.064, 0.8832, 1.064, 0.8832, 1.064, 0.8832, 1.064, 0.8832, 1.064, 0.8832, 1.064, 0.8832, 1.064, 0.8832, 1.064, 0.8832, 1.064, 0.8832, 1.064, 0.8832, 1.064, 0.8832, 1.064, 0.8832, 1.064, 0.8832, 1.064, 0.8832, 1.064, 0.8832, 1.064, 0.8832, 1.064, 0.8832, 1.064, 0.8832, 1.064, 0.8832, 1.064, 0.8832, 1.064, 0.8832, 1.064, 0.8832, 1.064, 0.8832, 1.064, 0.8832, 1.064, 0.8832, 1.064, 0.8832, 1.064, 0.8832, 1.064, 0.8832, 1.064, 0.8832, 1.064, 0.8832, 1.064, 0.8832, 1.064, 0.8832, 1.064, 0.8832, 1.064, 0.8832, 1.064, 0.8832, 1.064, 0.8832, 1.064, 0.8832, 1.064, 0.8832, 1.064, 0.8832, 1.064, 0.8832, 1.064, 0.8832, 1.064, 0.8832, 1.064, 0.8832, 1.064, 0.8832, 1.064, 0.8832, 1.064, 0.8832, 1.064, 0.8832, 1.064, 0.8832, 1.064, 0.8832, 1.064, 0.8832, 1.064, 0.8832, 1.064, 0.8832, 1.064, 0.8832, 1.064, 0.8832, 1.064, 0.8832, 1.064, 0.8832, 1.064, 0.8832, 1.064, 0.8832, 1.064, 0.8832, 1.064, 0.8832, 1.064, 0.8832, 1.064, 0.8832, 1.064, 0.8832, 1.064, 0.8832, 1.064, 0.8832, 1.064, 0.8832, 1.064, 0.8832, 1.064, 0.8832, 1.064, 0.8832, 1.064, 0.8832, 1.064, 0.8832, 1.064, 0.8832, 1.064, 0.8832, 1.064, 0.8832, 1.064, 0.8832, 1.064, 0.8832, 1.064, 0.8832, 1.064, 0.8832, 1.064, 0.8832, 1.064, 0.8832, 1.064, 0.8832, 1.064, 0.8832, 1.064, 0.8832, 1.064, 0.8832, 1.064, 0.8832, 1.064, 0.8832, 1.064, 0.8832, 1.064, 0.8832, 1.064, 0.8832, 1.064, 0.8832, 1.064, 0.8832, 1.064, 0.8832, 1.064, 0.8832, 1.064, 0.8832, 1.064, 0.8832, 1.064, 0.8832, 1.064, 0.8832, 1.064, 0.8832, 1.064, 0.8832, 1.064, 0.8832, 1.064, 0.8832, 1.064, 0.8832, 1.064, 0.8832, 1.064, 0.8832, 1.064, 0.8832, 1.064, 0.8832, 1.064, 0.8832, 1.064, 0.8832, 1.064, 0.8832, 1.064, 0.8832, 1.064, 0.8832, 1.064, 0.8832, 1.064, 0.8832, 1.064, 0.8832, 1.064, 0.8832, 1.064, 0.8832, 1.064, 0.8832, 1.064, 0.8832, 1.064, 0.8832, 1.064, 0.8832, 1.064, 0.8832, 1.064, 0.8832, 1.064, 0.8832, 1.064, 0.8832, 1.064, 0.8832, 1.064, 0.8832, 1.064, 0.8832, 1.064, 0.8832, 1.064, 0.8832, 1.064, 0.8832, 1.064, 0.8832, 1.064, 0.8832, 1.064, 0.8832, 1.064, 0.8832, 1.064, 0.8832, 1.064, 0.8832, 1.064, 0.8832, 1.064, 0.8832, 1.064, 0.8832, 1.064, 0.8832, 1.064, 0.8832, 0.5801, 0.9184, 0.5801, 0.9184, 0.5801, 0.9184, 0.5801, 0.9184, 0.5801, 0.9184, 0.5801, 0.9184, 0.5801, 0.9184, 0.5801, 0.9184, 0.5801, 0.9184, 0.5801, 0.9184, 0.5801, 0.9184, 0.5801, 0.9184, 0.5801, 0.9184, 0.5801, 0.9184, 0.5801, 0.9184, 0.5801, 0.9184, 0.5801, 0.9184, 0.5801, 0.9184, 0.5801, 0.9184, 0.5801, 0.9184, 0.5801, 0.9184, 0.5801, 0.9184, 0.5801, 0.9184, 0.5801, 0.9184, 0.5801, 0.9184, 0.5801, 0.9184, 0.5801, 0.9184, 0.5801, 0.9184, 0.5801, 0.9184, 0.5801, 0.9184, 0.5801, 0.9184, 0.5801, 0.9184, 0.5801, 0.9184, 0.5801, 0.9184, 0.5801, 0.9184, 0.5801, 0.9184, 0.5801, 0.9184, 0.5801, 0.9184, 0.5801, 0.9184, 0.5801, 0.9184, 0.5801, 0.9184, 0.5801, 0.9184, 0.5801, 0.9184, 0.5801, 0.9184, 0.5801, 0.9184, 0.5801, 0.9184, 0.5801, 0.9184, 0.5801, 0.9184, 0.5801, 0.9184, 0.5801, 0.9184, 0.5801, 0.9184, 0.5801, 0.9184, 0.5801, 0.9184, 0.5801, 0.9184, 0.5801, 0.9184, 0.5801, 0.9184, 0.5801, 0.9184, 0.5801, 0.9184, 0.5801, 0.9184, 0.5801, 0.9184, 0.5801, 0.9184, 0.5801, 0.9184, 0.5801, 0.9184, 0.5801, 0.9184, 0.5801, 0.9184, 0.5801, 0.9184, 0.5801, 0.9184, 0.5801, 0.9184, 0.5801, 0.9184, 0.5801, 0.9184, 0.5801, 0.9184, 0.5801, 0.9184, 0.5801, 0.9184, 0.5801, 0.9184, 0.5801, 0.9184, 0.5801, 0.9184, 0.5801, 0.9184, 0.5801, 0.9184, 0.5801, 0.9184, 0.5801, 0.9184, 0.5801, 0.9184, 0.5801, 0.9184, 0.5801, 0.9184, 0.5801, 0.9184, 0.5801, 0.9184, 0.5801, 0.9184, 0.5801, 0.9184, 0.5801, 0.9184, 0.5801, 0.9184, 0.5801, 0.9184, 0.5801, 0.9184, 0.5801, 0.9184, 0.5801, 0.9184, 0.5801, 0.9184, 0.5801, 0.9184, 0.5801, 0.9184, 0.5801, 0.9184, 0.5801, 0.9184, 0.5801, 0.9184, 0.5801, 0.9184, 0.5801, 0.9184, 0.5801, 0.9184, 0.5801, 0.9184, 0.5801, 0.9184, 0.5801, 0.9184, 0.5801, 0.9184, 0.5801, 0.9184, 0.5801, 0.9184, 0.5801, 0.9184, 0.5801, 0.9184, 0.5801, 0.9184, 0.5801, 0.9184, 0.5801, 0.9184, 0.5801, 0.9184, 0.5801, 0.9184, 0.5801, 0.9184, 0.5801, 0.9184, 0.5801, 0.9184, 0.5801, 0.9184, 0.5801, 0.9184, 0.5801, 0.9184, 0.5801, 0.9184, 0.5801, 0.9184, 0.5801, 0.9184, 0.5801, 0.9184, 0.5801, 0.9184, 0.5801, 0.9184, 0.5801, 0.9184, 0.5801, 0.9184, 0.5801, 0.9184, 0.5801, 0.9184, 0.5801, 0.9184, 0.5801, 0.9184, 0.5801, 0.9184, 0.5801, 0.9184, 0.5801, 0.9184, 0.5801, 0.9184, 0.5801, 0.9184, 0.5801, 0.9184, 0.5801, 0.9184, 0.5801, 0.9184, 0.5801, 0.9184, 0.5801, 0.9184, 0.5801, 0.9184, 0.5801, 0.9184, 0.5801, 0.9184, 0.5801, 0.9184, 0.5801, 0.9184, 0.5801, 0.9184, 0.5801, 0.9184, 0.5801, 0.9184, 0.5801, 0.9184, 0.5801, 0.9184, 0.5801, 0.9184, 0.5801, 0.9184, 0.5801, 0.9184, 0.5801, 0.9184, 0.5801, 0.9184, 0.5801, 0.9184, 0.5801, 0.9184, 0.5801, 0.9184, 0.5801, 0.9184, 0.5801, 0.9184, 0.5801, 0.9184, 0.5801, 0.9184, 0.5801, 0.9184, 0.5801, 0.9184, 0.5801, 0.9184, 0.5801, 0.9184, 0.5801, 0.9184, 0.5801, 0.9184, 0.5801, 0.9184, 0.5801, 0.9184, 0.5801, 0.9184, 0.5801, 0.9184, 0.5801, 0.9184, 0.5801, 0.9184, 0.5801, 0.9184, 0.5801, 0.9184, 0.5801, 0.9184, 0.5801, 0.9184, 0.5801, 0.9184, 0.5801, 0.9184, 0.5801, 0.9184, 0.5801, 0.9184, 0.5801, 0.9184, 0.5801, 0.9184, 0.5801, 0.9184, 0.5801, 0.9184, 0.5801, 0.9184, 0.5801, 0.9184, 0.5801, 0.9184, 0.5801, 0.9184, 0.5801, 0.9184, 0.5801, 0.9184, 0.5801, 0.9184, 0.5801, 0.9184, 0.5801, 0.9184, 0.5801, 0.9184, 0.5801, 0.9184, 0.5801, 0.9184, 0.5801, 0.9184, 0.5801, 0.9184, 0.5801, 0.9184, 0.5801, 0.9184, 0.5801, 0.9184, 0.5801, 0.9184, 0.5801, 0.9184, 0.5801, 0.9184, 0.5801, 0.9184, 0.5801, 0.9184, 0.5801, 0.9184, 0.5801, 0.9184, 0.5801, 0.9184, 0.5801, 0.9184, 0.5801, 0.9184, 0.5801, 0.9184, 0.5801, 0.9184, 0.5801, 0.9184, 0.5801, 0.9184, 0.5801, 0.9184, 0.5801, 0.9184, 0.5801, 0.9184, 0.5801, 0.9184, 0.5801, 0.9184, 0.5801, 0.9184, 0.5801, 0.9184, 0.5801, 0.9184, 0.5801, 0.9184, 0.5801, 0.9184, 0.5801, 0.9184, 0.5801, 0.9184, 0.5801, 0.9184, 0.5801, 0.9184, 0.5801, 0.9184, 0.5801, 0.9184, 0.5801, 0.9184, 0.5801, 0.9184, 0.5801, 0.9184, 0.5801, 0.9184, 0.5801, 0.9184, 0.5801, 0.9184, 0.5801, 0.9184, 0.5801, 0.9184, 0.5801, 0.9184, 0.5801, 0.9184, 0.5801, 0.9184, 0.5801, 0.9184, 0.5801, 0.9184, 0.5801, 0.9184, 0.5801, 0.9184, 0.5801, 0.9184, 0.5801, 0.9184, 0.5801, 0.9184, 0.5801, 0.9184, 0.5801, 0.9184, 0.5801, 0.9184, 0.5801, 0.9184, 0.5801, 0.9184, 0.5801, 0.9184, 0.5801, 0.9184, 0.5801, 0.9184, 0.5801, 0.9184, 0.5801, 0.9184, 0.5801, 0.9184, 0.5801, 0.9184, 0.5801, 0.9184, 0.5801, 0.9184, 0.5801, 0.9184, 0.5801, 0.9184, 0.5801, 0.9184, 0.5801, 0.9184, 0.5801, 0.9184, 0.5801, 0.9184, 0.5801, 0.9184, 0.5801, 0.9184, 0.5801, 0.9184, 0.5801, 0.9184, 0.5801, 0.9184, 0.5801, 0.9184, 0.5801, 0.9184, 0.5801, 0.9184, 0.5801, 0.9184, 0.5801, 0.9184, 0.5801, 0.9184, 0.5801, 0.9184, 0.5801, 0.9184, 0.5801, 0.9184, 0.5801, 0.9184, 0.5801, 0.9184, 0.5801, 0.9184, 0.5801, 0.9184, 0.5801, 0.9184, 0.5801, 0.9184, 0.5801, 0.9184, 0.5801, 0.9184, 1.638, 0.3827, 1.638, 0.3827, 1.638, 0.3827, 1.638, 0.3827, 1.189, 0.4452, 1.189, 0.4452, 1.189, 0.4452, 1.189, 0.4452, 1.189, 0.4452, 1.189, 0.4452, 1.189, 0.4452, 1.189, 0.4452, 1.189, 0.4452, 1.189, 0.4452, 1.189, 0.4452, 1.189, 0.4452, 1.189, 0.4452, 1.189, 0.4452, 1.189, 0.4452, 1.189, 0.4452, 1.638, 0.3827, 1.638, 0.3827, 1.638, 0.3827, 1.638, 0.3827, 1.638, 0.3827, 1.638, 0.3827, 1.638, 0.3827, 1.638, 0.3827, 1.638, 0.3827, 1.638, 0.3827, 1.638, 0.3827, 1.638, 0.3827, 1.638, 0.3827, 1.638, 0.3827, 1.638, 0.3827, 1.638, 0.3827, 1.638, 0.3827, 1.638, 0.3827, 1.638, 0.3827, 1.638, 0.3827, 1.638, 0.3827, 1.638, 0.3827, 1.638, 0.3827, 1.638, 0.3827, 1.638, 0.3827, 1.638, 0.3827, 1.638, 0.3827, 1.638, 0.3827, 1.638, 0.3827, 1.638, 0.3827, 1.638, 0.3827, 1.638, 0.3827, 1.638, 0.3827, 1.638, 0.3827, 1.638, 0.3827, 1.638, 0.3827, 1.638, 0.3827, 1.638, 0.3827, 1.638, 0.3827, 1.638, 0.3827, 1.638, 0.3827, 1.638, 0.3827, 1.638, 0.3827, 1.638, 0.3827, 1.638, 0.3827, 1.638, 0.3827, 1.638, 0.3827, 1.638, 0.3827, 1.638, 0.3827, 1.638, 0.3827, 1.638, 0.3827, 1.638, 0.3827, 1.638, 0.3827, 1.638, 0.3827, 1.638, 0.3827, 1.638, 0.3827, 1.638, 0.3827, 1.638, 0.3827, 1.638, 0.3827, 1.638, 0.3827, 1.638, 0.3827, 1.638, 0.3827, 1.638, 0.3827, 1.638, 0.3827, 1.638, 0.3827, 1.638, 0.3827, 1.638, 0.3827, 1.638, 0.3827, 1.638, 0.3827, 1.638, 0.3827, 1.638, 0.3827, 1.638, 0.3827, 1.638, 0.3827, 1.638, 0.3827, 1.638, 0.3827, 1.638, 0.3827, 1.638, 0.3827, 1.638, 0.3827, 1.638, 0.3827, 1.638, 0.3827, 1.189, 0.4452, 1.189, 0.4452, 1.189, 0.4452, 1.189, 0.4452, 1.189, 0.4452, 1.189, 0.4452, 1.189, 0.4452, 1.189, 0.4452, 1.189, 0.4452, 1.189, 0.4452, 1.189, 0.4452, 1.189, 0.4452, 1.189, 0.4452, 1.189, 0.4452, 1.189, 0.4452, 1.189, 0.4452, 1.638, 0.3827, 1.638, 0.3827, 1.638, 0.3827, 1.638, 0.3827, 1.638, 0.3827, 1.638, 0.3827, 1.638, 0.3827, 1.638, 0.3827, 1.638, 0.3827, 1.638, 0.3827, 1.638, 0.3827, 1.638, 0.3827, 1.638, 0.3827, 1.638, 0.3827, 1.638, 0.3827, 1.638, 0.3827, 1.638, 0.3827, 1.638, 0.3827, 1.638, 0.3827, 1.638, 0.3827, 1.638, 0.3827, 1.638, 0.3827, 1.638, 0.3827, 1.638, 0.3827, 1.638, 0.3827, 1.638, 0.3827, 1.638, 0.3827, 1.638, 0.3827, 1.638, 0.3827, 1.638, 0.3827, 1.638, 0.3827, 1.638, 0.3827, 1.638, 0.3827, 1.638, 0.3827, 1.638, 0.3827, 1.638, 0.3827, 1.638, 0.3827, 1.638, 0.3827, 1.638, 0.3827, 1.638, 0.3827, 1.638, 0.3827, 1.638, 0.3827, 1.638, 0.3827, 1.638, 0.3827, 1.638, 0.3827, 1.638, 0.3827, 1.638, 0.3827, 1.638, 0.3827, 1.638, 0.3827, 1.638, 0.3827, 1.638, 0.3827, 1.638, 0.3827, 1.638, 0.3827, 1.638, 0.3827, 1.638, 0.3827, 1.638, 0.3827, 1.638, 0.3827, 1.638, 0.3827, 1.638, 0.3827, 1.638, 0.3827, 1.638, 0.3827, 1.638, 0.3827, 1.638, 0.3827, 1.638, 0.3827, 1.638, 0.3827, 1.638, 0.3827, 1.638, 0.3827, 1.638, 0.3827, 1.638, 0.3827, 1.638, 0.3827, 1.638, 0.3827, 1.638, 0.3827, 1.638, 0.3827, 1.638, 0.3827, 1.638, 0.3827, 1.638, 0.3827, 1.638, 0.3827, 1.638, 0.3827, 1.638, 0.3827, 1.638, 0.3827, 1.638, 0.3827, 1.638, 0.3827, 1.638, 0.3827, 1.638, 0.3827, 1.638, 0.3827, 1.638, 0.3827, 1.638, 0.3827, 1.638, 0.3827, 1.638, 0.3827, 1.638, 0.3827, 1.638, 0.3827, 1.638, 0.3827, 1.638, 0.3827, 1.638, 0.3827, 1.638, 0.3827, 1.638, 0.3827, 1.638, 0.3827, 1.638, 0.3827, 1.638, 0.3827, 1.638, 0.3827, 1.638, 0.3827, 1.638, 0.3827, 1.638, 0.3827, 1.638, 0.3827, 1.638, 0.3827, 1.638, 0.3827, 1.638, 0.3827, 1.638, 0.3827, 1.638, 0.3827, 1.638, 0.3827, 1.638, 0.3827, 1.638, 0.3827, 1.638, 0.3827, 1.638, 0.3827, 1.638, 0.3827, 1.638, 0.3827, 1.638, 0.3827, 1.638, 0.3827, 1.638, 0.3827, 1.638, 0.3827, 1.638, 0.3827, 1.638, 0.3827, 1.638, 0.3827, 1.638, 0.3827, 1.638, 0.3827, 1.638, 0.3827, 1.638, 0.3827, 1.638, 0.3827, 1.638, 0.3827, 1.638, 0.3827, 1.638, 0.3827, 1.638, 0.3827, 1.638, 0.3827, 1.638, 0.3827, 1.638, 0.3827, 1.638, 0.3827, 1.638, 0.3827, 1.638, 0.3827, 1.638, 0.3827, 1.638, 0.3827, 1.638, 0.3827, 1.638, 0.3827, 1.638, 0.3827, 1.638, 0.3827, 1.638, 0.3827, 1.638, 0.3827, 1.638, 0.3827, 1.638, 0.3827, 1.638, 0.3827, 1.638, 0.3827, 1.638, 0.3827, 1.638, 0.3827, 1.638, 0.3827, 1.638, 0.3827, 1.638, 0.3827, 1.638, 0.3827, 1.638, 0.3827, 1.638, 0.3827, 1.638, 0.3827, 1.638, 0.3827, 1.638, 0.3827, 1.638, 0.3827, 1.638, 0.3827, 1.638, 0.3827, 1.638, 0.3827, 1.638, 0.3827, 1.638, 0.3827, 1.638, 0.3827, 1.638, 0.3827, 1.638, 0.3827, 1.638, 0.3827, 1.638, 0.3827, 1.638, 0.3827, 1.638, 0.3827, 1.638, 0.3827, 1.638, 0.3827, 1.638, 0.3827, 1.638, 0.3827, 1.638, 0.3827, 1.638, 0.3827, 1.638, 0.3827, 1.638, 0.3827, 1.638, 0.3827, 1.638, 0.3827, 1.638, 0.3827, 1.638, 0.3827, 1.638, 0.3827, 1.638, 0.3827, 1.638, 0.3827, 1.638, 0.3827, 1.638, 0.3827, 1.638, 0.3827, 1.638, 0.3827, 1.638, 0.3827, 1.638, 0.3827, 1.638, 0.3827, 1.638, 0.3827, 1.638, 0.3827, 1.638, 0.3827, 1.638, 0.3827, 1.638, 0.3827, 1.638, 0.3827, 1.638, 0.3827, 1.638, 0.3827, 1.638, 0.3827, 1.638, 0.3827, 1.638, 0.3827, 1.638, 0.3827, 1.638, 0.3827, 1.638, 0.3827, 1.638, 0.3827, 1.638, 0.3827, 1.638, 0.3827, 1.638, 0.3827, 1.638, 0.3827, 1.638, 0.3827, 1.638, 0.3827, 1.638, 0.3827, 1.638, 0.3827, 1.638, 0.3827, 1.638, 0.3827, 1.638, 0.3827, 1.638, 0.3827, 1.638, 0.3827, 1.638, 0.3827, 1.638, 0.3827, 1.638, 0.3827, 1.638, 0.3827, 1.638, 0.3827, 1.638, 0.3827, 1.638, 0.3827, 1.638, 0.3827, 1.638, 0.3827, 1.638, 0.3827, 1.638, 0.3827, 1.638, 0.3827, 1.638, 0.3827, 1.638, 0.3827, 1.638, 0.3827, 1.638, 0.3827, 1.638, 0.3827, 1.638, 0.3827, 1.638, 0.3827, 1.638, 0.3827, 1.638, 0.3827, 1.638, 0.3827, 1.638, 0.3827, 1.638, 0.3827, 1.638, 0.3827, 1.638, 0.3827, 1.638, 0.3827, 1.638, 0.3827, 1.638, 0.3827, 1.638, 0.3827, 1.638, 0.3827, 1.638, 0.3827, 1.638, 0.3827, 1.638, 0.3827, 1.638, 0.3827, 1.638, 0.3827])
me_cube.materials.append(mat_material)
me_cube.use_remesh_preserve_volume = False
me_cube.use_remesh_preserve_attributes = False
me_cube.use_mirror_vertex_groups = False
me_cube.update()

# ---- objects
ob_cube = bpy.data.objects.new('Cube', me_cube)

# ---- transforms, parenting, visibility, modifiers, constraints
ob_cube.location = (0.01652, -3.513, 0.7807)
ob_cube.lock_rotations_4d = False
ob_cube.empty_display_type = 'ARROWS'
ob_cube.lineart.crease_threshold = 0.0
_m = ob_cube.modifiers.new('Subdivision', 'SUBSURF')
_m.uv_smooth = 'SMOOTH_ALL'
_m.render_levels = 1

# ---- collection membership
col_collection.objects.link(ob_cube)

# ---- scene / render settings (as saved in the file)
scene.frame_start = 1; scene.frame_end = 250; scene.frame_set(1)
scene.render.engine = 'BLENDER_EEVEE_NEXT'
scene.cycles.sampling_pattern = 'TABULATED_SOBOL'
scene.cycles.use_light_tree = False
scene.view_settings.view_transform = 'Filmic'
bpy.context.view_layer.update()

# ---- added for rendering (the .blend has no active camera and no usable light): camera, sun
cam_auto = bpy.data.cameras.new('AutoCamera')
cam_auto.lens = 50.0
cam_auto.sensor_width = 36.0
cam_auto.clip_end = 1000.0
ob_auto_camera = bpy.data.objects.new('AutoCamera', cam_auto)
scene.collection.objects.link(ob_auto_camera)
ob_auto_camera.location = (2.50195, -3.00898, 2.57097)
ob_auto_camera.rotation_euler = (1.09748, -7.21219e-08, 0.694738)
scene.camera = ob_auto_camera
light_auto_sun = bpy.data.lights.new('AutoSun', 'SUN')
light_auto_sun.energy = 3.0
light_auto_sun.angle = 0.0523599
ob_auto_sun = bpy.data.objects.new('AutoSun', light_auto_sun)
scene.collection.objects.link(ob_auto_sun)
ob_auto_sun.rotation_euler = (0.872665, 0.174533, 0.523599)
bpy.context.view_layer.update()
